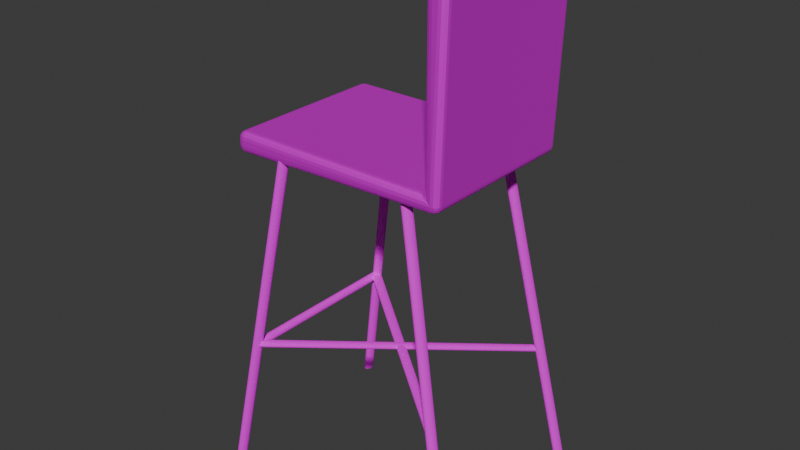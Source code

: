 # Source: Barstool.blend  (saved by Blender 4.0.36; exported with 4.5.12 LTS)
import bpy
from mathutils import Matrix  # noqa: F401  (used for matrix-valued properties, if any)

bpy.ops.wm.read_factory_settings(use_empty=True)
scene = bpy.context.scene
scene.name = 'Scene'

# ---- collections
col_collection = bpy.data.collections.new('Collection'); scene.collection.children.link(col_collection)

# ---- images (referenced by path relative to the original .blend; pixels are not part of the script)
import os
ASSET_DIR = os.environ.get("B2B_ASSET_DIR", "")  # directory of the original .blend (textures are referenced by path, not embedded)
HERE = os.path.dirname(os.path.abspath(__file__))  # packed textures are extracted next to this script under _unpacked/

def load_image(name, relpath, width, height, colorspace="sRGB"):
    """Load a texture the original file referenced (path relative to the .blend, or extracted next to this script)."""
    p = next((c for c in (os.path.join(HERE, relpath), os.path.join(ASSET_DIR, relpath)) if relpath and os.path.exists(c)), "")
    if p:
        img = bpy.data.images.load(p, check_existing=True)
        img.name = name
    else:  # same state as the original file: an image datablock whose file is absent (Cycles renders it pink)
        img = bpy.data.images.new(name, width, height)
        img.source = "FILE"
        img.filepath = "//" + (relpath or name)
    img.colorspace_settings.name = colorspace
    return img
img_fabric_leather_02_diff_1k_jpg = load_image('fabric_leather_02_diff_1k.jpg', 'fabric_leather_02_diff_1k.jpg', 1024, 1024, 'sRGB')

# ---- materials (node trees are filled in below, after node groups)
mat_material_063 = bpy.data.materials.new('Material.063')
mat_material_063.use_transparent_shadow = False
mat_material_001 = bpy.data.materials.new('Material.001')
mat_material_001.alpha_threshold = 0.0
mat_material_001.use_transparent_shadow = False
mat_material_001.diffuse_color = (0.04519, 0.04519, 0.04519, 1.0)
mat_material_001.roughness = 0.5
mat_material_001.line_color = (0.0, 0.0, 0.0, 1.0)

# ---- material node trees
mat_material_063.use_nodes = True; mat_material_063.node_tree.nodes.clear()
_N = mat_material_063.node_tree.nodes; _L = mat_material_063.node_tree.links
n0 = _N.new('ShaderNodeBsdfPrincipled'); n0.name = 'Principled BSDF'; n0.location = (10, 300)
n0.inputs[1].default_value = 1.0
n0.inputs[2].default_value = 0.7766
n0.inputs[3].default_value = 1.45
n1 = _N.new('ShaderNodeOutputMaterial'); n1.name = 'Material Output'; n1.location = (300, 300)
n2 = _N.new('ShaderNodeTexImage'); n2.name = 'Image Texture'; n2.location = (-280, 275)
n2.image = img_fabric_leather_02_diff_1k_jpg
_L.new(n0.outputs[0], n1.inputs[0])
_L.new(n2.outputs[0], n0.inputs[0])
n1.is_active_output = True
mat_material_001.use_nodes = True; mat_material_001.node_tree.nodes.clear()
_N = mat_material_001.node_tree.nodes; _L = mat_material_001.node_tree.links
n0 = _N.new('ShaderNodeOutputMaterial'); n0.name = 'Material Output'; n0.location = (300, 300)
n1 = _N.new('ShaderNodeBsdfPrincipled'); n1.name = 'Principled BSDF'; n1.location = (10, 300)
n1.inputs[1].default_value = 1.0
n1.inputs[2].default_value = 1.0
n1.inputs[3].default_value = 1.45
n2 = _N.new('ShaderNodeTexImage'); n2.name = 'Image Texture'; n2.location = (-280, 275)
_L.new(n1.outputs[0], n0.inputs[0])
_L.new(n2.outputs[0], n1.inputs[0])
n0.is_active_output = True

# ---- world
world_world = bpy.data.worlds.new('World'); scene.world = world_world
world_world.use_nodes = True; world_world.node_tree.nodes.clear()
_N = world_world.node_tree.nodes; _L = world_world.node_tree.links
n0 = _N.new('ShaderNodeOutputWorld'); n0.name = 'World Output'; n0.location = (300, 300)
n1 = _N.new('ShaderNodeBackground'); n1.name = 'Background'; n1.location = (10, 300)
n1.inputs[0].default_value = (0.05088, 0.05088, 0.05088, 1.0)
_L.new(n1.outputs[0], n0.inputs[0])
n0.is_active_output = True
world_world.color = (0.05088, 0.05088, 0.05088)
world_world.use_sun_shadow = False
world_world.sun_shadow_jitter_overblur = 0.0

# ---- meshes
me_plane_052 = bpy.data.meshes.new('Plane.052')
me_plane_052.from_pydata([(-0.3048, -0.02184, 0.2259), (-0.283, -0.02184, 0.2434), (-0.283, 9.876e-09, 0.2259), (-0.3031, -0.02184, 0.2326), (-0.2984, -0.02184, 0.2383), (-0.3031, -0.01348, 0.2259), (-0.3011, -0.01327, 0.2328), (-0.2973, -0.01371, 0.2374), (-0.2956, -0.00923, 0.236), (-0.283, -0.01348, 0.242), (-0.283, -0.006397, 0.2383), (-0.2913, -0.02184, 0.242), (-0.2915, -0.01327, 0.2404), (-0.2911, -0.007507, 0.2374), (-0.2913, -0.001662, 0.2259), (-0.2984, -0.006397, 0.2259), (-0.283, -0.001662, 0.2326), (-0.2915, -0.003669, 0.2328), (-0.2973, -0.007507, 0.2324), (0.3266, -0.02184, 0.2434), (0.3048, 0.02184, 0.2259), (0.283, 9.876e-09, 0.2259), (0.3183, -0.01182, 0.242), (0.3112, 7.742e-09, 0.2383), (0.3166, -0.01348, 0.242), (0.3115, -0.006682, 0.2401), (0.3077, 8.869e-09, 0.2375), (0.3048, 9.166e-09, 0.236), (0.3031, 0.01348, 0.2259), (0.2984, 0.006397, 0.2259), (0.3065, 0.01182, 0.2326), (0.3048, 0.006682, 0.2324), (0.3019, 0.002893, 0.2322), (0.293, -0.001662, 0.2326), (0.3048, -0.006397, 0.2383), (0.2913, 0.001662, 0.2259), (0.2981, 9.599e-09, 0.2324), (0.3048, -0.002893, 0.2375), (-0.3048, -0.02184, -0.2259), (-0.283, -9.876e-09, -0.2259), (-0.283, -0.02184, -0.2434), (-0.3031, -0.01348, -0.2259), (-0.2984, -0.006397, -0.2259), (-0.3031, -0.02184, -0.2326), (-0.3011, -0.01327, -0.2328), (-0.2973, -0.007507, -0.2324), (-0.2956, -0.00923, -0.236), (-0.283, -0.001662, -0.2326), (-0.283, -0.006397, -0.2383), (-0.2913, -0.001662, -0.2259), (-0.2915, -0.003669, -0.2328), (-0.2911, -0.007507, -0.2374), (-0.2913, -0.02184, -0.242), (-0.2984, -0.02184, -0.2383), (-0.283, -0.01348, -0.242), (-0.2915, -0.01327, -0.2404), (-0.2973, -0.01371, -0.2374), (0.3048, 0.02184, -0.2259), (0.3266, -0.02184, -0.2434), (0.283, -9.876e-09, -0.2259), (0.3065, 0.01182, -0.2326), (0.3112, -3.649e-08, -0.2383), (0.3031, 0.01348, -0.2259), (0.3048, 0.006682, -0.2324), (0.3077, -2.354e-08, -0.2375), (0.3048, -1.617e-08, -0.236), (0.3166, -0.01348, -0.242), (0.3048, -0.006397, -0.2383), (0.3183, -0.01182, -0.242), (0.3115, -0.006682, -0.2401), (0.3048, -0.002893, -0.2375), (0.2913, 0.001662, -0.2259), (0.2984, 0.006397, -0.2259), (0.293, -0.001662, -0.2326), (0.2981, -1.072e-08, -0.2324), (0.3019, 0.002893, -0.2322), (0.3266, 0.5021, 0.2259), (0.3048, 0.4803, 0.2259), (0.3266, 0.4803, 0.2434), (0.3183, 0.5005, 0.2259), (0.3112, 0.4957, 0.2259), (0.3266, 0.5005, 0.2326), (0.3181, 0.4984, 0.2328), (0.3123, 0.4946, 0.2324), (0.314, 0.4929, 0.236), (0.3065, 0.4803, 0.2326), (0.3112, 0.4803, 0.2383), (0.3065, 0.4886, 0.2259), (0.3085, 0.4888, 0.2328), (0.3123, 0.4884, 0.2374), (0.3266, 0.4886, 0.242), (0.3266, 0.4957, 0.2383), (0.3183, 0.4803, 0.242), (0.3181, 0.4888, 0.2404), (0.3185, 0.4946, 0.2374), (0.3266, 0.5021, -0.2259), (0.3266, 0.4803, -0.2434), (0.3048, 0.4803, -0.2259), (0.3266, 0.5005, -0.2326), (0.3266, 0.4957, -0.2383), (0.3183, 0.5005, -0.2259), (0.3181, 0.4984, -0.2328), (0.3185, 0.4946, -0.2374), (0.314, 0.4929, -0.236), (0.3183, 0.4803, -0.242), (0.3112, 0.4803, -0.2383), (0.3266, 0.4886, -0.242), (0.3181, 0.4888, -0.2404), (0.3123, 0.4884, -0.2374), (0.3065, 0.4886, -0.2259), (0.3112, 0.4957, -0.2259), (0.3065, 0.4803, -0.2326), (0.3085, 0.4888, -0.2328), (0.3123, 0.4946, -0.2324), (-0.3048, -0.03912, 0.2259), (-0.283, -0.06036, 0.2259), (-0.283, -0.03857, 0.2434), (-0.3031, -0.04743, 0.2259), (-0.2984, -0.05438, 0.2259), (-0.3031, -0.03909, 0.2326), (-0.3011, -0.04759, 0.2328), (-0.2973, -0.05325, 0.2324), (-0.2956, -0.05149, 0.236), (-0.283, -0.05871, 0.2326), (-0.283, -0.05399, 0.2383), (-0.2913, -0.05892, 0.2259), (-0.2915, -0.05693, 0.2328), (-0.2911, -0.05309, 0.2374), (-0.2913, -0.03879, 0.242), (-0.2984, -0.03897, 0.2383), (-0.283, -0.04692, 0.242), (-0.2915, -0.04735, 0.2404), (-0.2973, -0.04706, 0.2374), (0.3261, -0.0437, 0.2259), (0.3486, -0.02128, 0.2259), (0.3267, -0.02189, 0.2434), (0.3345, -0.04181, 0.2259), (0.3417, -0.03689, 0.2259), (0.3263, -0.04204, 0.2326), (0.3343, -0.0394, 0.2324), (0.3408, -0.03601, 0.2322), (0.339, -0.03414, 0.236), (0.3469, -0.02153, 0.2326), (0.3422, -0.02173, 0.2383), (0.3467, -0.02968, 0.2259), (0.3443, -0.02954, 0.2324), (0.341, -0.02947, 0.2375), (0.3266, -0.03023, 0.242), (0.3265, -0.03731, 0.2383), (0.3351, -0.02186, 0.242), (0.3346, -0.02981, 0.2401), (0.3343, -0.03619, 0.2375), (-0.3048, -0.03912, -0.2259), (-0.283, -0.03857, -0.2434), (-0.283, -0.06036, -0.2259), (-0.3031, -0.03899, -0.2326), (-0.2984, -0.03884, -0.2383), (-0.3031, -0.04743, -0.2259), (-0.3007, -0.04704, -0.2324), (-0.2975, -0.04673, -0.2375), (-0.2955, -0.05141, -0.236), (-0.2829, -0.04691, -0.242), (-0.2828, -0.05398, -0.2383), (-0.2913, -0.0387, -0.242), (-0.291, -0.04679, -0.2401), (-0.2908, -0.05326, -0.2375), (-0.2913, -0.05893, -0.2259), (-0.2984, -0.05439, -0.2259), (-0.2829, -0.0587, -0.2326), (-0.291, -0.05651, -0.2324), (-0.2975, -0.05343, -0.2322), (0.3486, -0.02128, -0.2259), (0.3261, -0.0437, -0.2259), (0.3267, -0.02189, -0.2434), (0.3467, -0.02968, -0.2259), (0.3417, -0.03689, -0.2259), (0.3469, -0.02153, -0.2326), (0.3443, -0.02954, -0.2324), (0.3408, -0.03601, -0.2322), (0.339, -0.03414, -0.236), (0.3263, -0.04204, -0.2326), (0.3265, -0.03731, -0.2383), (0.3345, -0.04181, -0.2259), (0.3343, -0.0394, -0.2324), (0.3343, -0.03619, -0.2375), (0.3351, -0.02186, -0.242), (0.3422, -0.02173, -0.2383), (0.3266, -0.03023, -0.242), (0.3346, -0.02981, -0.2401), (0.341, -0.02947, -0.2375), (0.3439, 0.5021, 0.2259), (0.3431, 0.4803, 0.2434), (0.365, 0.4803, 0.2259), (0.3437, 0.5005, 0.2326), (0.3435, 0.4957, 0.2383), (0.3522, 0.5005, 0.2259), (0.3518, 0.498, 0.2324), (0.3514, 0.4948, 0.2375), (0.3561, 0.4928, 0.236), (0.3515, 0.4802, 0.242), (0.3586, 0.4801, 0.2383), (0.3433, 0.4886, 0.242), (0.3515, 0.4883, 0.2401), (0.358, 0.4881, 0.2375), (0.3637, 0.4886, 0.2259), (0.3592, 0.4957, 0.2259), (0.3634, 0.4802, 0.2326), (0.3612, 0.4883, 0.2324), (0.3582, 0.4948, 0.2322), (0.3439, 0.5021, -0.2259), (0.365, 0.4803, -0.2259), (0.3431, 0.4803, -0.2434), (0.3522, 0.5005, -0.2259), (0.3592, 0.4957, -0.2259), (0.3439, 0.5005, -0.2326), (0.3524, 0.4984, -0.2328), (0.358, 0.4946, -0.2324), (0.3562, 0.4929, -0.236), (0.3634, 0.4803, -0.2326), (0.3586, 0.4803, -0.2383), (0.3637, 0.4886, -0.2259), (0.3617, 0.4888, -0.2328), (0.3578, 0.4884, -0.2374), (0.3434, 0.4886, -0.242), (0.3437, 0.4957, -0.2383), (0.3515, 0.4803, -0.242), (0.352, 0.4888, -0.2404), (0.3518, 0.4946, -0.2374)], [], [(19, 1, 116, 135), (78, 19, 135, 191), (171, 210, 192, 134), (2, 21, 59, 39), (57, 20, 77, 97), (58, 96, 211, 173), (115, 154, 172, 133), (95, 76, 190, 209), (40, 58, 173, 153), (0, 3, 6, 5), (3, 4, 7, 6), (5, 6, 18, 15), (6, 7, 8, 18), (1, 9, 12, 11), (9, 10, 13, 12), (11, 12, 7, 4), (12, 13, 8, 7), (2, 14, 17, 16), (14, 15, 18, 17), (16, 17, 13, 10), (17, 18, 8, 13), (19, 22, 25, 24), (22, 23, 26, 25), (24, 25, 37, 34), (25, 26, 27, 37), (20, 28, 31, 30), (28, 29, 32, 31), (30, 31, 26, 23), (31, 32, 27, 26), (21, 33, 36, 35), (33, 34, 37, 36), (35, 36, 32, 29), (36, 37, 27, 32), (38, 41, 44, 43), (41, 42, 45, 44), (43, 44, 56, 53), (44, 45, 46, 56), (39, 47, 50, 49), (47, 48, 51, 50), (49, 50, 45, 42), (50, 51, 46, 45), (40, 52, 55, 54), (52, 53, 56, 55), (54, 55, 51, 48), (55, 56, 46, 51), (57, 60, 63, 62), (60, 61, 64, 63), (62, 63, 75, 72), (63, 64, 65, 75), (58, 66, 69, 68), (66, 67, 70, 69), (68, 69, 64, 61), (69, 70, 65, 64), (59, 71, 74, 73), (71, 72, 75, 74), (73, 74, 70, 67), (74, 75, 65, 70), (76, 79, 82, 81), (79, 80, 83, 82), (81, 82, 94, 91), (82, 83, 84, 94), (77, 85, 88, 87), (85, 86, 89, 88), (87, 88, 83, 80), (88, 89, 84, 83), (78, 90, 93, 92), (90, 91, 94, 93), (92, 93, 89, 86), (93, 94, 84, 89), (95, 98, 101, 100), (98, 99, 102, 101), (100, 101, 113, 110), (101, 102, 103, 113), (96, 104, 107, 106), (104, 105, 108, 107), (106, 107, 102, 99), (107, 108, 103, 102), (97, 109, 112, 111), (109, 110, 113, 112), (111, 112, 108, 105), (112, 113, 103, 108), (114, 117, 120, 119), (117, 118, 121, 120), (119, 120, 132, 129), (120, 121, 122, 132), (115, 123, 126, 125), (123, 124, 127, 126), (125, 126, 121, 118), (126, 127, 122, 121), (116, 128, 131, 130), (128, 129, 132, 131), (130, 131, 127, 124), (131, 132, 122, 127), (133, 136, 139, 138), (136, 137, 140, 139), (138, 139, 151, 148), (139, 140, 141, 151), (134, 142, 145, 144), (142, 143, 146, 145), (144, 145, 140, 137), (145, 146, 141, 140), (135, 147, 150, 149), (147, 148, 151, 150), (149, 150, 146, 143), (150, 151, 141, 146), (152, 155, 158, 157), (155, 156, 159, 158), (157, 158, 170, 167), (158, 159, 160, 170), (153, 161, 164, 163), (161, 162, 165, 164), (163, 164, 159, 156), (164, 165, 160, 159), (154, 166, 169, 168), (166, 167, 170, 169), (168, 169, 165, 162), (169, 170, 160, 165), (171, 174, 177, 176), (174, 175, 178, 177), (176, 177, 189, 186), (177, 178, 179, 189), (172, 180, 183, 182), (180, 181, 184, 183), (182, 183, 178, 175), (183, 184, 179, 178), (173, 185, 188, 187), (185, 186, 189, 188), (187, 188, 184, 181), (188, 189, 179, 184), (190, 193, 196, 195), (193, 194, 197, 196), (195, 196, 208, 205), (196, 197, 198, 208), (191, 199, 202, 201), (199, 200, 203, 202), (201, 202, 197, 194), (202, 203, 198, 197), (192, 204, 207, 206), (204, 205, 208, 207), (206, 207, 203, 200), (207, 208, 198, 203), (209, 212, 215, 214), (212, 213, 216, 215), (214, 215, 227, 224), (215, 216, 217, 227), (210, 218, 221, 220), (218, 219, 222, 221), (220, 221, 216, 213), (221, 222, 217, 216), (211, 223, 226, 225), (223, 224, 227, 226), (225, 226, 222, 219), (226, 227, 217, 222), (38, 0, 5, 41), (41, 5, 15, 42), (42, 15, 14, 49), (49, 14, 2, 39), (1, 19, 24, 9), (9, 24, 34, 10), (10, 34, 33, 16), (16, 33, 21, 2), (20, 57, 62, 28), (28, 62, 72, 29), (29, 72, 71, 35), (35, 71, 59, 21), (58, 40, 54, 66), (66, 54, 48, 67), (67, 48, 47, 73), (73, 47, 39, 59), (76, 95, 100, 79), (79, 100, 110, 80), (80, 110, 109, 87), (87, 109, 97, 77), (96, 58, 68, 104), (104, 68, 61, 105), (105, 61, 60, 111), (111, 60, 57, 97), (19, 78, 92, 22), (22, 92, 86, 23), (23, 86, 85, 30), (30, 85, 77, 20), (154, 115, 125, 166), (166, 125, 118, 167), (167, 118, 117, 157), (157, 117, 114, 152), (115, 133, 138, 123), (123, 138, 148, 124), (124, 148, 147, 130), (130, 147, 135, 116), (133, 172, 182, 136), (136, 182, 175, 137), (137, 175, 174, 144), (144, 174, 171, 134), (172, 154, 168, 180), (180, 168, 162, 181), (181, 162, 161, 187), (187, 161, 153, 173), (192, 210, 220, 204), (204, 220, 213, 205), (205, 213, 212, 195), (195, 212, 209, 190), (210, 171, 176, 218), (218, 176, 186, 219), (219, 186, 185, 225), (225, 185, 173, 211), (134, 192, 206, 142), (142, 206, 200, 143), (143, 200, 199, 149), (149, 199, 191, 135), (0, 114, 119, 3), (3, 119, 129, 4), (4, 129, 128, 11), (11, 128, 116, 1), (40, 153, 163, 52), (52, 163, 156, 53), (53, 156, 155, 43), (43, 155, 152, 38), (78, 191, 201, 90), (90, 201, 194, 91), (91, 194, 193, 81), (81, 193, 190, 76), (95, 209, 214, 98), (98, 214, 224, 99), (99, 224, 223, 106), (106, 223, 211, 96), (0, 38, 152, 114)])
_uv = me_plane_052.uv_layers.new(name='UVMap')
_uv.uv.foreach_set('vector', [0.1657, 0.1929, 0.3774, 0.452, 0.3703, 0.4578, 0.1657, 0.1928, 0.3774, 0.0188, 0.1657, 0.1929, 0.1657, 0.1928, 0.3716, 0.01178, 0.7287, 0.9919, 0.7287, 0.7201, 0.9921, 0.6929, 0.9921, 0.9647, 0.9944, 0.3192, 0.6908, 0.3193, 0.6908, 0.008575, 0.9944, 0.008475, 0.9745, 0.3655, 0.9745, 0.6759, 0.7235, 0.6749, 0.7235, 0.3645, 0.6712, 0.01827, 0.3959, 0.01337, 0.3962, 0.004479, 0.6713, 0.01825, 0.7069, 0.6991, 0.3961, 0.6993, 0.3961, 0.3685, 0.7069, 0.3684, 0.1735, 0.4759, 0.1735, 0.7866, 0.1642, 0.7866, 0.1642, 0.4759, 0.6621, 0.3467, 0.6712, 0.01827, 0.6713, 0.01825, 0.6713, 0.3469, 0.1907, 0.7864, 0.1908, 0.7909, 0.1862, 0.791, 0.1862, 0.7863, 0.1908, 0.7909, 0.191, 0.7947, 0.1866, 0.794, 0.1862, 0.791, 0.1862, 0.7863, 0.1862, 0.791, 0.1832, 0.7906, 0.1825, 0.7862, 0.1862, 0.791, 0.1866, 0.794, 0.1842, 0.793, 0.1832, 0.7906, 0.3774, 0.452, 0.381, 0.4491, 0.3842, 0.4526, 0.3804, 0.4555, 0.381, 0.4491, 0.3843, 0.4465, 0.3867, 0.4503, 0.3842, 0.4526, 0.3804, 0.4555, 0.3842, 0.4526, 0.3862, 0.4551, 0.3831, 0.4584, 0.3842, 0.4526, 0.3867, 0.4503, 0.3876, 0.4527, 0.3862, 0.4551, 0.9944, 0.3192, 0.9991, 0.3192, 0.9994, 0.3239, 0.9946, 0.3238, 0.9991, 0.3192, 1.003, 0.3192, 1.003, 0.3237, 0.9994, 0.3239, 0.9946, 0.3238, 0.9994, 0.3239, 0.9997, 0.3271, 0.9952, 0.3277, 0.9994, 0.3239, 1.003, 0.3237, 1.002, 0.3262, 0.9997, 0.3271, 0.1657, 0.1929, 0.1729, 0.1929, 0.1776, 0.1939, 0.1728, 0.1942, 0.1729, 0.1929, 0.1807, 0.1917, 0.1819, 0.1931, 0.1776, 0.1939, 0.1728, 0.1942, 0.1776, 0.1939, 0.1817, 0.1954, 0.1802, 0.1966, 0.1776, 0.1939, 0.1819, 0.1931, 0.183, 0.1943, 0.1817, 0.1954, 0.9745, 0.6759, 0.979, 0.6759, 0.9828, 0.6803, 0.98, 0.6804, 0.979, 0.6759, 0.9827, 0.6761, 0.9847, 0.6803, 0.9828, 0.6803, 0.1877, 0.1894, 0.1861, 0.1919, 0.1819, 0.1931, 0.1807, 0.1917, 0.1861, 0.1919, 0.1855, 0.1944, 0.183, 0.1943, 0.1819, 0.1931, 0.6908, 0.3193, 0.6857, 0.3239, 0.6827, 0.3238, 0.6862, 0.3193, 0.1867, 0.1998, 0.1802, 0.1966, 0.1817, 0.1954, 0.1856, 0.1971, 0.6862, 0.3193, 0.6827, 0.3238, 0.6803, 0.3237, 0.6818, 0.3193, 0.1856, 0.1971, 0.1817, 0.1954, 0.183, 0.1943, 0.1855, 0.1944, 0.1907, 0.476, 0.1862, 0.476, 0.1862, 0.4712, 0.1908, 0.4714, 0.1862, 0.476, 0.1825, 0.4758, 0.1832, 0.4713, 0.1862, 0.4712, 0.1908, 0.4714, 0.1862, 0.4712, 0.1866, 0.468, 0.191, 0.4674, 0.1862, 0.4712, 0.1832, 0.4713, 0.1842, 0.4688, 0.1866, 0.468, 0.9944, 0.008475, 0.9946, 0.003887, 0.9994, 0.003772, 0.9991, 0.008475, 0.9946, 0.003887, 0.9952, 7.381e-10, 0.9997, 0.0006093, 0.9994, 0.003772, 0.9991, 0.008475, 0.9994, 0.003772, 1.003, 0.004013, 1.003, 0.008477, 0.9994, 0.003772, 0.9997, 0.0006093, 1.002, 0.001556, 1.003, 0.004013, 0.6621, 0.3467, 0.662, 0.3514, 0.6573, 0.3516, 0.6575, 0.3468, 0.662, 0.3514, 0.662, 0.3557, 0.6576, 0.3551, 0.6573, 0.3516, 0.6575, 0.3468, 0.6573, 0.3516, 0.6543, 0.3517, 0.6538, 0.3472, 0.6573, 0.3516, 0.6576, 0.3551, 0.6552, 0.3543, 0.6543, 0.3517, 0.9745, 0.3655, 0.98, 0.3609, 0.9828, 0.3611, 0.979, 0.3656, 0.6528, 0.03024, 0.6592, 0.02706, 0.6592, 0.02904, 0.6556, 0.03122, 0.979, 0.3656, 0.9828, 0.3611, 0.9847, 0.3613, 0.9827, 0.3657, 0.6556, 0.03122, 0.6592, 0.02904, 0.6592, 0.03081, 0.6576, 0.03284, 0.6712, 0.01827, 0.6665, 0.02377, 0.6628, 0.02672, 0.6656, 0.02285, 0.6665, 0.02377, 0.6626, 0.03057, 0.6607, 0.03063, 0.6628, 0.02672, 0.6656, 0.02285, 0.6628, 0.02672, 0.6592, 0.02904, 0.6592, 0.02706, 0.6628, 0.02672, 0.6607, 0.03063, 0.6592, 0.03081, 0.6592, 0.02904, 0.6908, 0.008575, 0.6862, 0.008575, 0.6827, 0.00415, 0.6857, 0.003988, 0.6862, 0.008575, 0.6818, 0.008572, 0.6803, 0.004261, 0.6827, 0.00415, 0.66, 0.03764, 0.6592, 0.03488, 0.6607, 0.03063, 0.6626, 0.03057, 0.6592, 0.03488, 0.6576, 0.03284, 0.6592, 0.03081, 0.6607, 0.03063, 0.1735, 0.7866, 0.1782, 0.7866, 0.1785, 0.7913, 0.1737, 0.7912, 0.1782, 0.7866, 0.1825, 0.7866, 0.182, 0.7911, 0.1785, 0.7913, 0.1737, 0.7912, 0.1785, 0.7913, 0.1787, 0.7945, 0.1742, 0.7951, 0.1785, 0.7913, 0.182, 0.7911, 0.1813, 0.7936, 0.1787, 0.7945, 0.7235, 0.6749, 0.7236, 0.6794, 0.719, 0.6794, 0.719, 0.6748, 0.7236, 0.6794, 0.7238, 0.6831, 0.7194, 0.6825, 0.719, 0.6794, 0.719, 0.6748, 0.719, 0.6794, 0.716, 0.6791, 0.7153, 0.6746, 0.719, 0.6794, 0.7194, 0.6825, 0.717, 0.6815, 0.716, 0.6791, 0.3774, 0.0188, 0.381, 0.01586, 0.3842, 0.01938, 0.3804, 0.02231, 0.381, 0.01586, 0.3843, 0.01328, 0.3867, 0.01709, 0.3842, 0.01938, 0.3804, 0.02231, 0.3842, 0.01938, 0.3862, 0.02188, 0.3831, 0.0252, 0.3842, 0.01938, 0.3867, 0.01709, 0.3876, 0.01955, 0.3862, 0.02188, 0.1735, 0.4759, 0.1737, 0.4713, 0.1785, 0.4712, 0.1782, 0.4759, 0.1737, 0.4713, 0.1742, 0.4674, 0.1787, 0.468, 0.1785, 0.4712, 0.1782, 0.4759, 0.1785, 0.4712, 0.1821, 0.4714, 0.1825, 0.4759, 0.1785, 0.4712, 0.1787, 0.468, 0.1813, 0.469, 0.1821, 0.4714, 0.3959, 0.01337, 0.3958, 0.01805, 0.3912, 0.01829, 0.3914, 0.01346, 0.3958, 0.01805, 0.3958, 0.02237, 0.3914, 0.02181, 0.3912, 0.01829, 0.3914, 0.01346, 0.3912, 0.01829, 0.3881, 0.0184, 0.3876, 0.01389, 0.3912, 0.01829, 0.3914, 0.02181, 0.389, 0.02102, 0.3881, 0.0184, 0.7235, 0.3645, 0.719, 0.3644, 0.719, 0.3597, 0.7236, 0.3599, 0.719, 0.3644, 0.7153, 0.3643, 0.716, 0.3598, 0.719, 0.3597, 0.7236, 0.3599, 0.719, 0.3597, 0.7194, 0.3564, 0.7238, 0.3559, 0.719, 0.3597, 0.716, 0.3598, 0.717, 0.3573, 0.7194, 0.3564, 0.2002, 0.7864, 0.2048, 0.7864, 0.205, 0.791, 0.2002, 0.791, 0.2048, 0.7864, 0.2088, 0.7863, 0.2082, 0.7907, 0.205, 0.791, 0.2002, 0.791, 0.205, 0.791, 0.2048, 0.7941, 0.2004, 0.7947, 0.205, 0.791, 0.2082, 0.7907, 0.2073, 0.7931, 0.2048, 0.7941, 0.7069, 0.6991, 0.7114, 0.699, 0.7115, 0.7034, 0.7068, 0.7035, 0.7114, 0.699, 0.7153, 0.6985, 0.7147, 0.7028, 0.7115, 0.7034, 0.7068, 0.7035, 0.7115, 0.7034, 0.7113, 0.7062, 0.7068, 0.7069, 0.7115, 0.7034, 0.7147, 0.7028, 0.7138, 0.7051, 0.7113, 0.7062, 0.3703, 0.4578, 0.3732, 0.4614, 0.3698, 0.4644, 0.3669, 0.4606, 0.3732, 0.4614, 0.3759, 0.4643, 0.3722, 0.4666, 0.3698, 0.4644, 0.3669, 0.4606, 0.3698, 0.4644, 0.3675, 0.4661, 0.3642, 0.463, 0.3698, 0.4644, 0.3722, 0.4666, 0.3698, 0.4674, 0.3675, 0.4661, 0.7069, 0.3684, 0.7068, 0.3636, 0.7113, 0.3635, 0.7114, 0.3681, 0.7068, 0.3636, 0.7068, 0.3592, 0.7112, 0.3596, 0.7113, 0.3635, 0.7114, 0.3681, 0.7113, 0.3635, 0.7148, 0.3632, 0.7153, 0.3675, 0.7113, 0.3635, 0.7112, 0.3596, 0.7137, 0.3605, 0.7148, 0.3632, 0.9921, 0.9647, 0.9955, 0.9644, 0.9947, 0.9686, 0.9916, 0.9692, 0.1596, 0.1838, 0.1607, 0.186, 0.1579, 0.1892, 0.1571, 0.1877, 0.7068, 0.3559, 0.7113, 0.3572, 0.7112, 0.3596, 0.7068, 0.3592, 0.7113, 0.3572, 0.7148, 0.3589, 0.7137, 0.3605, 0.7112, 0.3596, 0.1657, 0.1928, 0.1623, 0.1957, 0.1598, 0.1921, 0.1629, 0.1892, 0.1623, 0.1957, 0.1596, 0.1981, 0.1574, 0.1944, 0.1598, 0.1921, 0.1629, 0.1892, 0.1598, 0.1921, 0.1579, 0.1892, 0.1607, 0.186, 0.1598, 0.1921, 0.1574, 0.1944, 0.1568, 0.1916, 0.1579, 0.1892, 0.2002, 0.4761, 0.2002, 0.4715, 0.2047, 0.4716, 0.2048, 0.4761, 0.2002, 0.4715, 0.2003, 0.4674, 0.2046, 0.4679, 0.2047, 0.4716, 0.2048, 0.4761, 0.2047, 0.4716, 0.2083, 0.4716, 0.2088, 0.4759, 0.2047, 0.4716, 0.2046, 0.4679, 0.2073, 0.469, 0.2083, 0.4716, 0.6713, 0.3469, 0.6759, 0.3471, 0.6757, 0.3517, 0.6712, 0.3515, 0.6759, 0.3471, 0.6799, 0.3476, 0.6794, 0.352, 0.6757, 0.3517, 0.6712, 0.3515, 0.6757, 0.3517, 0.6757, 0.3555, 0.6713, 0.3559, 0.6757, 0.3517, 0.6794, 0.352, 0.6783, 0.3547, 0.6757, 0.3555, 0.3961, 0.6993, 0.3961, 0.7037, 0.3917, 0.7032, 0.3915, 0.6991, 0.3961, 0.7037, 0.3961, 0.707, 0.3918, 0.7064, 0.3917, 0.7032, 0.3915, 0.6991, 0.3917, 0.7032, 0.3881, 0.7028, 0.3876, 0.6986, 0.3917, 0.7032, 0.3918, 0.7064, 0.3892, 0.7052, 0.3881, 0.7028, 0.7287, 0.9919, 0.7282, 0.9964, 0.7237, 0.9965, 0.7243, 0.9924, 0.7282, 0.9964, 0.7268, 1.0, 0.7229, 0.9999, 0.7237, 0.9965, 0.7243, 0.9924, 0.7237, 0.9965, 0.7198, 0.9966, 0.7196, 0.9925, 0.7237, 0.9965, 0.7229, 0.9999, 0.7201, 0.9989, 0.7198, 0.9966, 0.3961, 0.3685, 0.3915, 0.3682, 0.3917, 0.3636, 0.3961, 0.3638, 0.3915, 0.3682, 0.3876, 0.3676, 0.3881, 0.3633, 0.3917, 0.3636, 0.3961, 0.3638, 0.3917, 0.3636, 0.3918, 0.3598, 0.3961, 0.3594, 0.3917, 0.3636, 0.3881, 0.3633, 0.3892, 0.3606, 0.3918, 0.3598, 0.6713, 0.01825, 0.6714, 0.0139, 0.6758, 0.01448, 0.6759, 0.01853, 0.7153, 0.9924, 0.7196, 0.9925, 0.7198, 0.9966, 0.7164, 0.9966, 0.6759, 0.01853, 0.6758, 0.01448, 0.6794, 0.01508, 0.6799, 0.01917, 0.7164, 0.9966, 0.7198, 0.9966, 0.7201, 0.9989, 0.7179, 0.9999, 0.1642, 0.7866, 0.1645, 0.7912, 0.1605, 0.7911, 0.1599, 0.7866, 0.1645, 0.7912, 0.1652, 0.7951, 0.161, 0.7946, 0.1605, 0.7911, 0.1599, 0.7866, 0.1605, 0.7911, 0.1574, 0.791, 0.1568, 0.7866, 0.1605, 0.7911, 0.161, 0.7946, 0.1587, 0.7935, 0.1574, 0.791, 0.3716, 0.01178, 0.3688, 0.008216, 0.3724, 0.005367, 0.3752, 0.008768, 0.3688, 0.008216, 0.3666, 0.005086, 0.3702, 0.002599, 0.3724, 0.005367, 0.3752, 0.008768, 0.3724, 0.005367, 0.3753, 0.003037, 0.3784, 0.0061, 0.3724, 0.005367, 0.3702, 0.002599, 0.373, 0.001678, 0.3753, 0.003037, 0.9921, 0.6929, 0.9916, 0.6883, 0.9947, 0.688, 0.9955, 0.6925, 0.9916, 0.6883, 0.9902, 0.6842, 0.9936, 0.6843, 0.9947, 0.688, 0.3654, 0.00287, 0.3695, 0.000962, 0.3702, 0.002599, 0.3666, 0.005086, 0.3695, 0.000962, 0.3733, 1.833e-08, 0.373, 0.001678, 0.3702, 0.002599, 0.1642, 0.4759, 0.1599, 0.4759, 0.1601, 0.4712, 0.1644, 0.4713, 0.7247, 0.7084, 0.7268, 0.7114, 0.7227, 0.7123, 0.7208, 0.7099, 0.1644, 0.4713, 0.1601, 0.4712, 0.1609, 0.468, 0.1651, 0.4674, 0.7208, 0.7099, 0.7227, 0.7123, 0.7201, 0.7134, 0.718, 0.7122, 0.7287, 0.7201, 0.7243, 0.7204, 0.7236, 0.7157, 0.7282, 0.7155, 0.7243, 0.7204, 0.7196, 0.7205, 0.7198, 0.716, 0.7236, 0.7157, 0.7282, 0.7155, 0.7236, 0.7157, 0.7227, 0.7123, 0.7268, 0.7114, 0.7236, 0.7157, 0.7198, 0.716, 0.7201, 0.7134, 0.7227, 0.7123, 0.3962, 0.004479, 0.3916, 0.004418, 0.3917, 4.61e-09, 0.3963, 0.000144, 0.3916, 0.004418, 0.3879, 0.004715, 0.3886, 0.0004748, 0.3917, 4.61e-09, 0.7153, 0.7203, 0.7163, 0.7156, 0.7198, 0.716, 0.7196, 0.7205, 0.7163, 0.7156, 0.718, 0.7122, 0.7201, 0.7134, 0.7198, 0.716, 0.1907, 0.476, 0.1907, 0.7864, 0.1862, 0.7863, 0.1862, 0.476, 0.1862, 0.476, 0.1862, 0.7863, 0.1825, 0.7862, 0.1825, 0.4758, 1.003, 0.008477, 1.003, 0.3192, 0.9991, 0.3192, 0.9991, 0.008475, 0.9991, 0.008475, 0.9991, 0.3192, 0.9944, 0.3192, 0.9944, 0.008475, 0.3774, 0.452, 0.1657, 0.1929, 0.1728, 0.1942, 0.381, 0.4491, 0.381, 0.4491, 0.1728, 0.1942, 0.1802, 0.1966, 0.3843, 0.4465, 0.9952, 0.3277, 0.6799, 0.3278, 0.6857, 0.3239, 0.9946, 0.3238, 0.9946, 0.3238, 0.6857, 0.3239, 0.6908, 0.3193, 0.9944, 0.3192, 0.9745, 0.6759, 0.9745, 0.3655, 0.979, 0.3656, 0.979, 0.6759, 0.979, 0.6759, 0.979, 0.3656, 0.9827, 0.3657, 0.9827, 0.6761, 0.6818, 0.3193, 0.6818, 0.008572, 0.6862, 0.008575, 0.6862, 0.3193, 0.6862, 0.3193, 0.6862, 0.008575, 0.6908, 0.008575, 0.6908, 0.3193, 0.6712, 0.01827, 0.6621, 0.3467, 0.6575, 0.3468, 0.6665, 0.02377, 0.6665, 0.02377, 0.6575, 0.3468, 0.6538, 0.3472, 0.6626, 0.03057, 0.6799, 0.0001036, 0.9952, 7.381e-10, 0.9946, 0.003887, 0.6857, 0.003988, 0.6857, 0.003988, 0.9946, 0.003887, 0.9944, 0.008475, 0.6908, 0.008575, 0.1735, 0.7866, 0.1735, 0.4759, 0.1782, 0.4759, 0.1782, 0.7866, 0.1782, 0.7866, 0.1782, 0.4759, 0.1825, 0.4759, 0.1825, 0.7866, 0.7153, 0.6746, 0.7153, 0.3643, 0.719, 0.3644, 0.719, 0.6748, 0.719, 0.6748, 0.719, 0.3644, 0.7235, 0.3645, 0.7235, 0.6749, 0.3959, 0.01337, 0.6712, 0.01827, 0.6656, 0.02285, 0.3958, 0.01805, 0.3958, 0.01805, 0.6656, 0.02285, 0.6592, 0.02706, 0.3958, 0.02237, 0.7238, 0.3559, 0.9867, 0.3569, 0.98, 0.3609, 0.7236, 0.3599, 0.7236, 0.3599, 0.98, 0.3609, 0.9745, 0.3655, 0.7235, 0.3645, 0.1657, 0.1929, 0.3774, 0.0188, 0.3804, 0.02231, 0.1729, 0.1929, 0.1729, 0.1929, 0.3804, 0.02231, 0.3831, 0.0252, 0.1807, 0.1917, 0.9867, 0.6842, 0.7238, 0.6831, 0.7236, 0.6794, 0.98, 0.6804, 0.98, 0.6804, 0.7236, 0.6794, 0.7235, 0.6749, 0.9745, 0.6759, 0.3961, 0.6993, 0.7069, 0.6991, 0.7068, 0.7035, 0.3961, 0.7037, 0.3961, 0.7037, 0.7068, 0.7035, 0.7068, 0.7069, 0.3961, 0.707, 0.2088, 0.4759, 0.2088, 0.7863, 0.2048, 0.7864, 0.2048, 0.4761, 0.2048, 0.4761, 0.2048, 0.7864, 0.2002, 0.7864, 0.2002, 0.4761, 0.7069, 0.6991, 0.7069, 0.3684, 0.7114, 0.3681, 0.7114, 0.699, 0.7114, 0.699, 0.7114, 0.3681, 0.7153, 0.3675, 0.7153, 0.6985, 0.3642, 0.463, 0.1596, 0.1981, 0.1623, 0.1957, 0.3669, 0.4606, 0.3669, 0.4606, 0.1623, 0.1957, 0.1657, 0.1928, 0.3703, 0.4578, 0.7069, 0.3684, 0.3961, 0.3685, 0.3961, 0.3638, 0.7068, 0.3636, 0.7068, 0.3636, 0.3961, 0.3638, 0.3961, 0.3594, 0.7068, 0.3592, 0.7068, 0.3592, 0.3961, 0.3594, 0.3961, 0.356, 0.7068, 0.3559, 0.9916, 0.9692, 0.7282, 0.9964, 0.7287, 0.9919, 0.9921, 0.9647, 0.3961, 0.3685, 0.3961, 0.6993, 0.3915, 0.6991, 0.3915, 0.3682, 0.3915, 0.3682, 0.3915, 0.6991, 0.3876, 0.6986, 0.3876, 0.3676, 0.6799, 0.01917, 0.6799, 0.3476, 0.6759, 0.3471, 0.6759, 0.01853, 0.6759, 0.01853, 0.6759, 0.3471, 0.6713, 0.3469, 0.6713, 0.01825, 0.9921, 0.6929, 0.7287, 0.7201, 0.7282, 0.7155, 0.9916, 0.6883, 0.9916, 0.6883, 0.7282, 0.7155, 0.7268, 0.7114, 0.9902, 0.6842, 0.1568, 0.7866, 0.1568, 0.4759, 0.1599, 0.4759, 0.1599, 0.7866, 0.1599, 0.7866, 0.1599, 0.4759, 0.1642, 0.4759, 0.1642, 0.7866, 0.7287, 0.7201, 0.7287, 0.9919, 0.7243, 0.9924, 0.7243, 0.7204, 0.7243, 0.7204, 0.7243, 0.9924, 0.7196, 0.9925, 0.7196, 0.7205, 0.7196, 0.7205, 0.7196, 0.9925, 0.7153, 0.9924, 0.7153, 0.7203, 0.3963, 0.000144, 0.6714, 0.0139, 0.6713, 0.01825, 0.3962, 0.004479, 0.9921, 0.9647, 0.9921, 0.6929, 0.9955, 0.6925, 0.9955, 0.9644, 0.1596, 0.1838, 0.3654, 0.00287, 0.3666, 0.005086, 0.1607, 0.186, 0.1607, 0.186, 0.3666, 0.005086, 0.3688, 0.008216, 0.1629, 0.1892, 0.1629, 0.1892, 0.3688, 0.008216, 0.3716, 0.01178, 0.1657, 0.1928, 0.1907, 0.7864, 0.2002, 0.7864, 0.2002, 0.791, 0.1908, 0.7909, 0.1908, 0.7909, 0.2002, 0.791, 0.2004, 0.7947, 0.191, 0.7947, 0.3831, 0.4584, 0.3759, 0.4643, 0.3732, 0.4614, 0.3804, 0.4555, 0.3804, 0.4555, 0.3732, 0.4614, 0.3703, 0.4578, 0.3774, 0.452, 0.6621, 0.3467, 0.6713, 0.3469, 0.6712, 0.3515, 0.662, 0.3514, 0.662, 0.3514, 0.6712, 0.3515, 0.6713, 0.3559, 0.662, 0.3557, 0.191, 0.4674, 0.2003, 0.4674, 0.2002, 0.4715, 0.1908, 0.4714, 0.1908, 0.4714, 0.2002, 0.4715, 0.2002, 0.4761, 0.1907, 0.476, 0.3774, 0.0188, 0.3716, 0.01178, 0.3752, 0.008768, 0.381, 0.01586, 0.381, 0.01586, 0.3752, 0.008768, 0.3784, 0.0061, 0.3843, 0.01328, 0.1742, 0.7951, 0.1652, 0.7951, 0.1645, 0.7912, 0.1737, 0.7912, 0.1737, 0.7912, 0.1645, 0.7912, 0.1642, 0.7866, 0.1735, 0.7866, 0.1735, 0.4759, 0.1642, 0.4759, 0.1644, 0.4713, 0.1737, 0.4713, 0.1737, 0.4713, 0.1644, 0.4713, 0.1651, 0.4674, 0.1742, 0.4674, 0.3876, 0.01389, 0.3879, 0.004715, 0.3916, 0.004418, 0.3914, 0.01346, 0.3914, 0.01346, 0.3916, 0.004418, 0.3962, 0.004479, 0.3959, 0.01337, 0.1907, 0.7864, 0.1907, 0.476, 0.2002, 0.4761, 0.2002, 0.7864])
me_plane_052.materials.append(mat_material_063)
me_plane_052.update()
me_cylinder_020 = bpy.data.meshes.new('Cylinder.020')
me_cylinder_020.from_pydata([(-0.09862, -0.5064, 0.00745), (0.09862, 0.5048, -0.04095), (-0.09637, -0.5068, 0.007793), (0.1009, 0.5043, -0.04061), (-0.09421, -0.5072, 0.008766), (0.103, 0.504, -0.03963), (-0.09221, -0.5075, 0.01033), (0.105, 0.5037, -0.03807), (-0.09046, -0.5077, 0.01243), (0.1068, 0.5034, -0.03597), (-0.08903, -0.5079, 0.01498), (0.1082, 0.5033, -0.03342), (-0.08796, -0.5079, 0.01789), (0.1093, 0.5032, -0.03051), (-0.08731, -0.5079, 0.02104), (0.1099, 0.5032, -0.02736), (-0.08708, -0.5078, 0.02431), (0.1102, 0.5033, -0.02409), (-0.08731, -0.5076, 0.02757), (0.1099, 0.5035, -0.02083), (-0.08796, -0.5073, 0.03071), (0.1093, 0.5038, -0.01769), (-0.08903, -0.507, 0.03359), (0.1082, 0.5041, -0.0148), (-0.09046, -0.5066, 0.03612), (0.1068, 0.5045, -0.01228), (-0.09221, -0.5061, 0.03819), (0.105, 0.505, -0.01021), (-0.09421, -0.5057, 0.03971), (0.103, 0.5054, -0.008684), (-0.09637, -0.5052, 0.04065), (0.1009, 0.5059, -0.007751), (-0.09862, -0.5048, 0.04095), (0.09862, 0.5064, -0.00745), (-0.1009, -0.5043, 0.04061), (0.09637, 0.5068, -0.007793), (-0.103, -0.504, 0.03963), (0.09421, 0.5072, -0.008766), (-0.105, -0.5037, 0.03807), (0.09221, 0.5075, -0.01033), (-0.1068, -0.5034, 0.03597), (0.09046, 0.5077, -0.01243), (-0.1082, -0.5033, 0.03342), (0.08903, 0.5079, -0.01498), (-0.1093, -0.5032, 0.03051), (0.08796, 0.5079, -0.01789), (-0.1099, -0.5032, 0.02736), (0.08731, 0.5079, -0.02104), (-0.1102, -0.5033, 0.02409), (0.08708, 0.5078, -0.02431), (-0.1099, -0.5035, 0.02083), (0.08731, 0.5076, -0.02757), (-0.1093, -0.5038, 0.01769), (0.08796, 0.5073, -0.03071), (-0.1082, -0.5041, 0.0148), (0.08903, 0.507, -0.03359), (-0.1068, -0.5045, 0.01228), (0.09046, 0.5066, -0.03612), (-0.105, -0.505, 0.01021), (0.09221, 0.5061, -0.03819), (-0.103, -0.5054, 0.008684), (0.09421, 0.5057, -0.03971), (-0.1009, -0.5059, 0.007751), (0.09637, 0.5052, -0.04065), (-0.09881, -0.5031, -0.5632), (0.09881, 0.5058, -0.4587), (-0.09656, -0.5035, -0.5629), (0.1011, 0.5053, -0.4584), (-0.0944, -0.504, -0.562), (0.1032, 0.5048, -0.4575), (-0.0924, -0.5046, -0.5605), (0.1052, 0.5042, -0.456), (-0.09065, -0.5051, -0.5585), (0.107, 0.5037, -0.454), (-0.08922, -0.5057, -0.556), (0.1084, 0.5031, -0.4515), (-0.08815, -0.5062, -0.5531), (0.1095, 0.5026, -0.4486), (-0.08749, -0.5066, -0.55), (0.1101, 0.5022, -0.4455), (-0.08727, -0.507, -0.5468), (0.1103, 0.5018, -0.4422), (-0.08749, -0.5073, -0.5435), (0.1101, 0.5015, -0.439), (-0.08815, -0.5075, -0.5404), (0.1095, 0.5013, -0.4359), (-0.08922, -0.5076, -0.5375), (0.1084, 0.5012, -0.433), (-0.09065, -0.5076, -0.5349), (0.107, 0.5012, -0.4304), (-0.0924, -0.5075, -0.5328), (0.1052, 0.5014, -0.4283), (-0.0944, -0.5072, -0.5312), (0.1032, 0.5016, -0.4267), (-0.09656, -0.5069, -0.5302), (0.1011, 0.5019, -0.4257), (-0.09881, -0.5065, -0.5299), (0.09881, 0.5023, -0.4254), (-0.1011, -0.506, -0.5302), (0.09656, 0.5028, -0.4256), (-0.1032, -0.5055, -0.5311), (0.0944, 0.5033, -0.4265), (-0.1052, -0.505, -0.5326), (0.0924, 0.5039, -0.428), (-0.107, -0.5044, -0.5346), (0.09065, 0.5044, -0.4301), (-0.1084, -0.5039, -0.5371), (0.08922, 0.5049, -0.4326), (-0.1095, -0.5034, -0.5399), (0.08815, 0.5055, -0.4354), (-0.1101, -0.5029, -0.5431), (0.08749, 0.5059, -0.4385), (-0.1103, -0.5026, -0.5463), (0.08727, 0.5063, -0.4418), (-0.1101, -0.5023, -0.5496), (0.08749, 0.5066, -0.445), (-0.1095, -0.5021, -0.5527), (0.08815, 0.5068, -0.4482), (-0.1084, -0.502, -0.5556), (0.08922, 0.5069, -0.4511), (-0.107, -0.502, -0.5581), (0.09065, 0.5068, -0.4536), (-0.1052, -0.5021, -0.5603), (0.0924, 0.5067, -0.4557), (-0.1032, -0.5023, -0.5618), (0.0944, 0.5065, -0.4573), (-0.1011, -0.5027, -0.5628), (0.09656, 0.5062, -0.4583), (0.6472, -0.5043, -0.5633), (0.4702, 0.5084, -0.4584), (0.6495, -0.5039, -0.5629), (0.4724, 0.5087, -0.458), (0.6516, -0.5036, -0.562), (0.4746, 0.509, -0.457), (0.6537, -0.5034, -0.5604), (0.4766, 0.5092, -0.4555), (0.6554, -0.5034, -0.5583), (0.4784, 0.5093, -0.4534), (0.6568, -0.5034, -0.5557), (0.4798, 0.5093, -0.4508), (0.6579, -0.5035, -0.5528), (0.4809, 0.5091, -0.4479), (0.6586, -0.5037, -0.5497), (0.4815, 0.5089, -0.4448), (0.6588, -0.504, -0.5464), (0.4818, 0.5086, -0.4415), (0.6586, -0.5044, -0.5432), (0.4815, 0.5083, -0.4383), (0.6579, -0.5048, -0.5401), (0.4809, 0.5078, -0.4352), (0.6568, -0.5053, -0.5372), (0.4798, 0.5073, -0.4323), (0.6554, -0.5058, -0.5347), (0.4784, 0.5068, -0.4298), (0.6537, -0.5063, -0.5327), (0.4766, 0.5063, -0.4278), (0.6516, -0.5068, -0.5312), (0.4746, 0.5058, -0.4263), (0.6495, -0.5073, -0.5303), (0.4724, 0.5053, -0.4254), (0.6472, -0.5077, -0.53), (0.4702, 0.5049, -0.4251), (0.645, -0.5081, -0.5303), (0.4679, 0.5045, -0.4254), (0.6428, -0.5084, -0.5313), (0.4657, 0.5043, -0.4264), (0.6408, -0.5085, -0.5329), (0.4637, 0.5041, -0.428), (0.639, -0.5086, -0.535), (0.462, 0.504, -0.4301), (0.6376, -0.5086, -0.5376), (0.4605, 0.504, -0.4326), (0.6365, -0.5085, -0.5405), (0.4595, 0.5041, -0.4355), (0.6359, -0.5083, -0.5436), (0.4588, 0.5043, -0.4387), (0.6356, -0.508, -0.5468), (0.4586, 0.5046, -0.4419), (0.6359, -0.5076, -0.5501), (0.4588, 0.505, -0.4452), (0.6365, -0.5072, -0.5532), (0.4595, 0.5054, -0.4483), (0.6376, -0.5067, -0.5561), (0.4605, 0.5059, -0.4512), (0.639, -0.5062, -0.5586), (0.462, 0.5064, -0.4537), (0.6408, -0.5057, -0.5606), (0.4637, 0.507, -0.4557), (0.6428, -0.5052, -0.5621), (0.4657, 0.5075, -0.4572), (0.645, -0.5047, -0.563), (0.4679, 0.5079, -0.4581), (0.647, -0.5083, -0.01142), (0.4703, 0.5066, -0.06), (0.6493, -0.5079, -0.01111), (0.4726, 0.507, -0.05969), (0.6515, -0.5075, -0.01018), (0.4748, 0.5074, -0.05876), (0.6535, -0.5071, -0.008646), (0.4768, 0.5079, -0.05723), (0.6552, -0.5067, -0.006578), (0.4785, 0.5083, -0.05516), (0.6567, -0.5063, -0.004051), (0.48, 0.5086, -0.05263), (0.6577, -0.506, -0.001165), (0.481, 0.509, -0.04974), (0.6584, -0.5057, 0.001972), (0.4817, 0.5092, -0.04661), (0.6586, -0.5055, 0.005238), (0.4819, 0.5094, -0.04334), (0.6584, -0.5054, 0.008507), (0.4817, 0.5095, -0.04007), (0.6577, -0.5053, 0.01165), (0.481, 0.5096, -0.03693), (0.6567, -0.5054, 0.01456), (0.48, 0.5095, -0.03402), (0.6552, -0.5055, 0.01711), (0.4785, 0.5094, -0.03147), (0.6535, -0.5057, 0.01921), (0.4768, 0.5092, -0.02937), (0.6515, -0.506, 0.02077), (0.4748, 0.5089, -0.02781), (0.6493, -0.5063, 0.02174), (0.4726, 0.5086, -0.02684), (0.647, -0.5067, 0.02208), (0.4703, 0.5082, -0.0265), (0.6448, -0.5071, 0.02178), (0.4681, 0.5078, -0.0268), (0.6426, -0.5075, 0.02084), (0.4659, 0.5074, -0.02774), (0.6406, -0.508, 0.01931), (0.4639, 0.507, -0.02927), (0.6389, -0.5084, 0.01725), (0.4622, 0.5066, -0.03133), (0.6374, -0.5087, 0.01472), (0.4607, 0.5062, -0.03386), (0.6363, -0.5091, 0.01183), (0.4596, 0.5059, -0.03675), (0.6357, -0.5093, 0.008696), (0.459, 0.5056, -0.03988), (0.6355, -0.5095, 0.00543), (0.4588, 0.5054, -0.04315), (0.6357, -0.5096, 0.002161), (0.459, 0.5053, -0.04642), (0.6363, -0.5097, -0.0009868), (0.4596, 0.5052, -0.04957), (0.6374, -0.5096, -0.003891), (0.4607, 0.5053, -0.05247), (0.6389, -0.5095, -0.006441), (0.4622, 0.5054, -0.05502), (0.6406, -0.5093, -0.008539), (0.4639, 0.5056, -0.05712), (0.6426, -0.509, -0.0101), (0.4659, 0.5059, -0.05868), (0.6448, -0.5087, -0.01107), (0.4681, 0.5062, -0.05965), (-0.01965, -0.09471, -0.4951), (-0.01965, -0.09471, -0.0005929), (-0.01752, -0.09539, -0.4951), (-0.01752, -0.09539, -0.0005929), (-0.01556, -0.09655, -0.4951), (-0.01556, -0.09655, -0.0005929), (-0.01386, -0.09814, -0.4951), (-0.01386, -0.09814, -0.0005929), (-0.01248, -0.1001, -0.4951), (-0.01248, -0.1001, -0.0005929), (-0.01148, -0.1024, -0.4951), (-0.01148, -0.1024, -0.0005929), (-0.01089, -0.1048, -0.4951), (-0.01089, -0.1048, -0.0005929), (-0.01073, -0.1074, -0.4951), (-0.01073, -0.1074, -0.0005929), (-0.01101, -0.11, -0.4951), (-0.01101, -0.11, -0.0005929), (-0.01173, -0.1125, -0.4951), (-0.01173, -0.1125, -0.0005929), (-0.01285, -0.1149, -0.4951), (-0.01285, -0.1149, -0.0005929), (-0.01432, -0.117, -0.4951), (-0.01432, -0.117, -0.0005929), (-0.0161, -0.1187, -0.4951), (-0.0161, -0.1187, -0.0005929), (-0.01812, -0.12, -0.4951), (-0.01812, -0.12, -0.0005929), (-0.02029, -0.1208, -0.4951), (-0.02029, -0.1208, -0.0005929), (-0.02254, -0.1212, -0.4951), (-0.02254, -0.1212, -0.0005929), (-0.02477, -0.121, -0.4951), (-0.02477, -0.121, -0.0005929), (-0.0269, -0.1203, -0.4951), (-0.0269, -0.1203, -0.0005929), (-0.02886, -0.1191, -0.4951), (-0.02886, -0.1191, -0.0005929), (-0.03056, -0.1176, -0.4951), (-0.03056, -0.1176, -0.0005929), (-0.03194, -0.1156, -0.4951), (-0.03194, -0.1156, -0.0005929), (-0.03294, -0.1133, -0.4951), (-0.03294, -0.1133, -0.0005929), (-0.03353, -0.1109, -0.4951), (-0.03353, -0.1109, -0.0005929), (-0.03369, -0.1083, -0.4951), (-0.03369, -0.1083, -0.0005929), (-0.03341, -0.1057, -0.4951), (-0.03341, -0.1057, -0.0005929), (-0.03269, -0.1031, -0.4951), (-0.03269, -0.1031, -0.0005929), (-0.03157, -0.1008, -0.4951), (-0.03157, -0.1008, -0.0005929), (-0.0301, -0.09874, -0.4951), (-0.0301, -0.09874, -0.0005929), (-0.02832, -0.09702, -0.4951), (-0.02832, -0.09702, -0.0005929), (-0.0263, -0.09571, -0.4951), (-0.0263, -0.09571, -0.0005929), (-0.02413, -0.09488, -0.4951), (-0.02413, -0.09488, -0.0005929), (-0.02188, -0.09454, -0.4951), (-0.02188, -0.09454, -0.0005929), (-0.02378, -0.09737, -0.5044), (0.5862, -0.121, -0.009266), (-0.02217, -0.09783, -0.5068), (0.5873, -0.1215, -0.01162), (-0.02064, -0.09862, -0.509), (0.5883, -0.1222, -0.01386), (-0.01926, -0.0997, -0.5111), (0.5892, -0.1233, -0.0159), (-0.01806, -0.101, -0.5128), (0.59, -0.1246, -0.01765), (-0.01711, -0.1026, -0.5142), (0.5907, -0.1262, -0.01905), (-0.01643, -0.1042, -0.5152), (0.5911, -0.1279, -0.02004), (-0.01605, -0.106, -0.5158), (0.5914, -0.1296, -0.0206), (-0.01599, -0.1077, -0.5159), (0.5914, -0.1314, -0.02068), (-0.01625, -0.1094, -0.5155), (0.5913, -0.1331, -0.0203), (-0.01682, -0.111, -0.5146), (0.5909, -0.1346, -0.01947), (-0.01767, -0.1124, -0.5134), (0.5903, -0.136, -0.01822), (-0.01878, -0.1136, -0.5118), (0.5895, -0.1372, -0.01659), (-0.0201, -0.1145, -0.5098), (0.5887, -0.1381, -0.01466), (-0.02158, -0.115, -0.5077), (0.5877, -0.1386, -0.01248), (-0.02317, -0.1152, -0.5053), (0.5866, -0.1389, -0.01016), (-0.0248, -0.1151, -0.5029), (0.5855, -0.1387, -0.007772), (-0.02641, -0.1147, -0.5006), (0.5844, -0.1383, -0.005413), (-0.02793, -0.1139, -0.4983), (0.5834, -0.1375, -0.003173), (-0.02932, -0.1128, -0.4963), (0.5824, -0.1364, -0.001139), (-0.03051, -0.1115, -0.4946), (0.5816, -0.1351, 0.0006116), (-0.03147, -0.1099, -0.4932), (0.581, -0.1335, 0.002011), (-0.03215, -0.1083, -0.4922), (0.5805, -0.1319, 0.003006), (-0.03252, -0.1065, -0.4916), (0.5803, -0.1301, 0.003558), (-0.03258, -0.1047, -0.4915), (0.5802, -0.1284, 0.003646), (-0.03232, -0.103, -0.4919), (0.5804, -0.1267, 0.003267), (-0.03176, -0.1015, -0.4927), (0.5808, -0.1251, 0.002434), (-0.0309, -0.1001, -0.494), (0.5814, -0.1237, 0.001181), (-0.02979, -0.09891, -0.4956), (0.5821, -0.1225, -0.000445), (-0.02847, -0.09803, -0.4975), (0.583, -0.1217, -0.002381), (-0.02699, -0.09747, -0.4997), (0.584, -0.1211, -0.004554), (-0.02541, -0.09725, -0.502), (0.5851, -0.1209, -0.006878), (-0.02003, -0.09784, 0.002228), (0.5818, -0.1194, -0.5104), (-0.02162, -0.0983, -0.000187), (0.5803, -0.1199, -0.5124), (-0.02312, -0.09909, -0.00248), (0.5787, -0.1207, -0.5144), (-0.0245, -0.1002, -0.004562), (0.5774, -0.1217, -0.5162), (-0.02568, -0.1015, -0.006355), (0.5762, -0.1231, -0.5177), (-0.02662, -0.103, -0.007789), (0.5752, -0.1246, -0.519), (-0.02729, -0.1047, -0.008809), (0.5746, -0.1263, -0.5198), (-0.02766, -0.1065, -0.009376), (0.5742, -0.128, -0.5203), (-0.02772, -0.1082, -0.009468), (0.5741, -0.1298, -0.5204), (-0.02747, -0.1099, -0.009081), (0.5744, -0.1315, -0.5201), (-0.02691, -0.1115, -0.008231), (0.575, -0.1331, -0.5193), (-0.02607, -0.1129, -0.00695), (0.5758, -0.1345, -0.5182), (-0.02497, -0.1141, -0.005287), (0.5769, -0.1356, -0.5168), (-0.02367, -0.1149, -0.003306), (0.5782, -0.1365, -0.5151), (-0.02221, -0.1155, -0.001084), (0.5797, -0.1371, -0.5132), (-0.02064, -0.1157, 0.001295), (0.5812, -0.1373, -0.5112), (-0.01903, -0.1156, 0.003738), (0.5828, -0.1372, -0.5091), (-0.01744, -0.1151, 0.006153), (0.5844, -0.1367, -0.507), (-0.01593, -0.1143, 0.008446), (0.5859, -0.1359, -0.505), (-0.01456, -0.1132, 0.01053), (0.5873, -0.1348, -0.5032), (-0.01338, -0.1119, 0.01232), (0.5885, -0.1335, -0.5017), (-0.01244, -0.1104, 0.01376), (0.5894, -0.1319, -0.5005), (-0.01177, -0.1087, 0.01478), (0.5901, -0.1303, -0.4996), (-0.0114, -0.107, 0.01534), (0.5905, -0.1285, -0.4991), (-0.01134, -0.1052, 0.01543), (0.5905, -0.1268, -0.499), (-0.01159, -0.1035, 0.01505), (0.5903, -0.1251, -0.4994), (-0.01215, -0.1019, 0.0142), (0.5897, -0.1235, -0.5001), (-0.01299, -0.1005, 0.01292), (0.5889, -0.1221, -0.5012), (-0.01409, -0.09936, 0.01125), (0.5878, -0.1209, -0.5026), (-0.01539, -0.09849, 0.009272), (0.5865, -0.1201, -0.5043), (-0.01685, -0.09793, 0.00705), (0.585, -0.1195, -0.5062), (-0.01842, -0.09771, 0.004671), (0.5834, -0.1193, -0.5083)], [], [(0, 1, 3, 2), (2, 3, 5, 4), (4, 5, 7, 6), (6, 7, 9, 8), (8, 9, 11, 10), (10, 11, 13, 12), (12, 13, 15, 14), (14, 15, 17, 16), (16, 17, 19, 18), (18, 19, 21, 20), (20, 21, 23, 22), (22, 23, 25, 24), (24, 25, 27, 26), (26, 27, 29, 28), (28, 29, 31, 30), (30, 31, 33, 32), (32, 33, 35, 34), (34, 35, 37, 36), (36, 37, 39, 38), (38, 39, 41, 40), (40, 41, 43, 42), (42, 43, 45, 44), (44, 45, 47, 46), (46, 47, 49, 48), (48, 49, 51, 50), (50, 51, 53, 52), (52, 53, 55, 54), (54, 55, 57, 56), (56, 57, 59, 58), (58, 59, 61, 60), (3, 1, 63, 61, 59, 57, 55, 53, 51, 49, 47, 45, 43, 41, 39, 37, 35, 33, 31, 29, 27, 25, 23, 21, 19, 17, 15, 13, 11, 9, 7, 5), (60, 61, 63, 62), (62, 63, 1, 0), (0, 2, 4, 6, 8, 10, 12, 14, 16, 18, 20, 22, 24, 26, 28, 30, 32, 34, 36, 38, 40, 42, 44, 46, 48, 50, 52, 54, 56, 58, 60, 62), (64, 65, 67, 66), (66, 67, 69, 68), (68, 69, 71, 70), (70, 71, 73, 72), (72, 73, 75, 74), (74, 75, 77, 76), (76, 77, 79, 78), (78, 79, 81, 80), (80, 81, 83, 82), (82, 83, 85, 84), (84, 85, 87, 86), (86, 87, 89, 88), (88, 89, 91, 90), (90, 91, 93, 92), (92, 93, 95, 94), (94, 95, 97, 96), (96, 97, 99, 98), (98, 99, 101, 100), (100, 101, 103, 102), (102, 103, 105, 104), (104, 105, 107, 106), (106, 107, 109, 108), (108, 109, 111, 110), (110, 111, 113, 112), (112, 113, 115, 114), (114, 115, 117, 116), (116, 117, 119, 118), (118, 119, 121, 120), (120, 121, 123, 122), (122, 123, 125, 124), (67, 65, 127, 125, 123, 121, 119, 117, 115, 113, 111, 109, 107, 105, 103, 101, 99, 97, 95, 93, 91, 89, 87, 85, 83, 81, 79, 77, 75, 73, 71, 69), (124, 125, 127, 126), (126, 127, 65, 64), (64, 66, 68, 70, 72, 74, 76, 78, 80, 82, 84, 86, 88, 90, 92, 94, 96, 98, 100, 102, 104, 106, 108, 110, 112, 114, 116, 118, 120, 122, 124, 126), (128, 129, 131, 130), (130, 131, 133, 132), (132, 133, 135, 134), (134, 135, 137, 136), (136, 137, 139, 138), (138, 139, 141, 140), (140, 141, 143, 142), (142, 143, 145, 144), (144, 145, 147, 146), (146, 147, 149, 148), (148, 149, 151, 150), (150, 151, 153, 152), (152, 153, 155, 154), (154, 155, 157, 156), (156, 157, 159, 158), (158, 159, 161, 160), (160, 161, 163, 162), (162, 163, 165, 164), (164, 165, 167, 166), (166, 167, 169, 168), (168, 169, 171, 170), (170, 171, 173, 172), (172, 173, 175, 174), (174, 175, 177, 176), (176, 177, 179, 178), (178, 179, 181, 180), (180, 181, 183, 182), (182, 183, 185, 184), (184, 185, 187, 186), (186, 187, 189, 188), (131, 129, 191, 189, 187, 185, 183, 181, 179, 177, 175, 173, 171, 169, 167, 165, 163, 161, 159, 157, 155, 153, 151, 149, 147, 145, 143, 141, 139, 137, 135, 133), (188, 189, 191, 190), (190, 191, 129, 128), (128, 130, 132, 134, 136, 138, 140, 142, 144, 146, 148, 150, 152, 154, 156, 158, 160, 162, 164, 166, 168, 170, 172, 174, 176, 178, 180, 182, 184, 186, 188, 190), (192, 193, 195, 194), (194, 195, 197, 196), (196, 197, 199, 198), (198, 199, 201, 200), (200, 201, 203, 202), (202, 203, 205, 204), (204, 205, 207, 206), (206, 207, 209, 208), (208, 209, 211, 210), (210, 211, 213, 212), (212, 213, 215, 214), (214, 215, 217, 216), (216, 217, 219, 218), (218, 219, 221, 220), (220, 221, 223, 222), (222, 223, 225, 224), (224, 225, 227, 226), (226, 227, 229, 228), (228, 229, 231, 230), (230, 231, 233, 232), (232, 233, 235, 234), (234, 235, 237, 236), (236, 237, 239, 238), (238, 239, 241, 240), (240, 241, 243, 242), (242, 243, 245, 244), (244, 245, 247, 246), (246, 247, 249, 248), (248, 249, 251, 250), (250, 251, 253, 252), (195, 193, 255, 253, 251, 249, 247, 245, 243, 241, 239, 237, 235, 233, 231, 229, 227, 225, 223, 221, 219, 217, 215, 213, 211, 209, 207, 205, 203, 201, 199, 197), (252, 253, 255, 254), (254, 255, 193, 192), (192, 194, 196, 198, 200, 202, 204, 206, 208, 210, 212, 214, 216, 218, 220, 222, 224, 226, 228, 230, 232, 234, 236, 238, 240, 242, 244, 246, 248, 250, 252, 254), (256, 257, 259, 258), (258, 259, 261, 260), (260, 261, 263, 262), (262, 263, 265, 264), (264, 265, 267, 266), (266, 267, 269, 268), (268, 269, 271, 270), (270, 271, 273, 272), (272, 273, 275, 274), (274, 275, 277, 276), (276, 277, 279, 278), (278, 279, 281, 280), (280, 281, 283, 282), (282, 283, 285, 284), (284, 285, 287, 286), (286, 287, 289, 288), (288, 289, 291, 290), (290, 291, 293, 292), (292, 293, 295, 294), (294, 295, 297, 296), (296, 297, 299, 298), (298, 299, 301, 300), (300, 301, 303, 302), (302, 303, 305, 304), (304, 305, 307, 306), (306, 307, 309, 308), (308, 309, 311, 310), (310, 311, 313, 312), (312, 313, 315, 314), (314, 315, 317, 316), (259, 257, 319, 317, 315, 313, 311, 309, 307, 305, 303, 301, 299, 297, 295, 293, 291, 289, 287, 285, 283, 281, 279, 277, 275, 273, 271, 269, 267, 265, 263, 261), (316, 317, 319, 318), (318, 319, 257, 256), (256, 258, 260, 262, 264, 266, 268, 270, 272, 274, 276, 278, 280, 282, 284, 286, 288, 290, 292, 294, 296, 298, 300, 302, 304, 306, 308, 310, 312, 314, 316, 318), (320, 321, 323, 322), (322, 323, 325, 324), (324, 325, 327, 326), (326, 327, 329, 328), (328, 329, 331, 330), (330, 331, 333, 332), (332, 333, 335, 334), (334, 335, 337, 336), (336, 337, 339, 338), (338, 339, 341, 340), (340, 341, 343, 342), (342, 343, 345, 344), (344, 345, 347, 346), (346, 347, 349, 348), (348, 349, 351, 350), (350, 351, 353, 352), (352, 353, 355, 354), (354, 355, 357, 356), (356, 357, 359, 358), (358, 359, 361, 360), (360, 361, 363, 362), (362, 363, 365, 364), (364, 365, 367, 366), (366, 367, 369, 368), (368, 369, 371, 370), (370, 371, 373, 372), (372, 373, 375, 374), (374, 375, 377, 376), (376, 377, 379, 378), (378, 379, 381, 380), (323, 321, 383, 381, 379, 377, 375, 373, 371, 369, 367, 365, 363, 361, 359, 357, 355, 353, 351, 349, 347, 345, 343, 341, 339, 337, 335, 333, 331, 329, 327, 325), (380, 381, 383, 382), (382, 383, 321, 320), (320, 322, 324, 326, 328, 330, 332, 334, 336, 338, 340, 342, 344, 346, 348, 350, 352, 354, 356, 358, 360, 362, 364, 366, 368, 370, 372, 374, 376, 378, 380, 382), (384, 385, 387, 386), (386, 387, 389, 388), (388, 389, 391, 390), (390, 391, 393, 392), (392, 393, 395, 394), (394, 395, 397, 396), (396, 397, 399, 398), (398, 399, 401, 400), (400, 401, 403, 402), (402, 403, 405, 404), (404, 405, 407, 406), (406, 407, 409, 408), (408, 409, 411, 410), (410, 411, 413, 412), (412, 413, 415, 414), (414, 415, 417, 416), (416, 417, 419, 418), (418, 419, 421, 420), (420, 421, 423, 422), (422, 423, 425, 424), (424, 425, 427, 426), (426, 427, 429, 428), (428, 429, 431, 430), (430, 431, 433, 432), (432, 433, 435, 434), (434, 435, 437, 436), (436, 437, 439, 438), (438, 439, 441, 440), (440, 441, 443, 442), (442, 443, 445, 444), (387, 385, 447, 445, 443, 441, 439, 437, 435, 433, 431, 429, 427, 425, 423, 421, 419, 417, 415, 413, 411, 409, 407, 405, 403, 401, 399, 397, 395, 393, 391, 389), (444, 445, 447, 446), (446, 447, 385, 384), (384, 386, 388, 390, 392, 394, 396, 398, 400, 402, 404, 406, 408, 410, 412, 414, 416, 418, 420, 422, 424, 426, 428, 430, 432, 434, 436, 438, 440, 442, 444, 446)])
_uv = me_cylinder_020.uv_layers.new(name='UVMap')
_uv.uv.foreach_set('vector', [1.0, 0.5, 1.0, 1.0, 0.9688, 1.0, 0.9688, 0.5, 0.9688, 0.5, 0.9688, 1.0, 0.9375, 1.0, 0.9375, 0.5, 0.9375, 0.5, 0.9375, 1.0, 0.9062, 1.0, 0.9062, 0.5, 0.9062, 0.5, 0.9062, 1.0, 0.875, 1.0, 0.875, 0.5, 0.875, 0.5, 0.875, 1.0, 0.8438, 1.0, 0.8438, 0.5, 0.8438, 0.5, 0.8438, 1.0, 0.8125, 1.0, 0.8125, 0.5, 0.8125, 0.5, 0.8125, 1.0, 0.7812, 1.0, 0.7812, 0.5, 0.7812, 0.5, 0.7812, 1.0, 0.75, 1.0, 0.75, 0.5, 0.75, 0.5, 0.75, 1.0, 0.7188, 1.0, 0.7188, 0.5, 0.7188, 0.5, 0.7188, 1.0, 0.6875, 1.0, 0.6875, 0.5, 0.6875, 0.5, 0.6875, 1.0, 0.6562, 1.0, 0.6562, 0.5, 0.6562, 0.5, 0.6562, 1.0, 0.625, 1.0, 0.625, 0.5, 0.625, 0.5, 0.625, 1.0, 0.5938, 1.0, 0.5938, 0.5, 0.5938, 0.5, 0.5938, 1.0, 0.5625, 1.0, 0.5625, 0.5, 0.5625, 0.5, 0.5625, 1.0, 0.5312, 1.0, 0.5312, 0.5, 0.5312, 0.5, 0.5312, 1.0, 0.5, 1.0, 0.5, 0.5, 0.5, 0.5, 0.5, 1.0, 0.4688, 1.0, 0.4688, 0.5, 0.4688, 0.5, 0.4688, 1.0, 0.4375, 1.0, 0.4375, 0.5, 0.4375, 0.5, 0.4375, 1.0, 0.4062, 1.0, 0.4062, 0.5, 0.4062, 0.5, 0.4062, 1.0, 0.375, 1.0, 0.375, 0.5, 0.375, 0.5, 0.375, 1.0, 0.3438, 1.0, 0.3438, 0.5, 0.3438, 0.5, 0.3438, 1.0, 0.3125, 1.0, 0.3125, 0.5, 0.3125, 0.5, 0.3125, 1.0, 0.2812, 1.0, 0.2812, 0.5, 0.2812, 0.5, 0.2812, 1.0, 0.25, 1.0, 0.25, 0.5, 0.25, 0.5, 0.25, 1.0, 0.2188, 1.0, 0.2188, 0.5, 0.2188, 0.5, 0.2188, 1.0, 0.1875, 1.0, 0.1875, 0.5, 0.1875, 0.5, 0.1875, 1.0, 0.1562, 1.0, 0.1562, 0.5, 0.1562, 0.5, 0.1562, 1.0, 0.125, 1.0, 0.125, 0.5, 0.125, 0.5, 0.125, 1.0, 0.09375, 1.0, 0.09375, 0.5, 0.09375, 0.5, 0.09375, 1.0, 0.0625, 1.0, 0.0625, 0.5, 0.2968, 0.4854, 0.25, 0.49, 0.2032, 0.4854, 0.1582, 0.4717, 0.1167, 0.4496, 0.08029, 0.4197, 0.05045, 0.3833, 0.02827, 0.3418, 0.01461, 0.2968, 0.01, 0.25, 0.01461, 0.2032, 0.02827, 0.1582, 0.05045, 0.1167, 0.08029, 0.08029, 0.1167, 0.05045, 0.1582, 0.02827, 0.2032, 0.01461, 0.25, 0.01, 0.2968, 0.01461, 0.3418, 0.02827, 0.3833, 0.05045, 0.4197, 0.08029, 0.4496, 0.1167, 0.4717, 0.1582, 0.4854, 0.2032, 0.49, 0.25, 0.4854, 0.2968, 0.4717, 0.3418, 0.4496, 0.3833, 0.4197, 0.4197, 0.3833, 0.4496, 0.3418, 0.4717, 0.0625, 0.5, 0.0625, 1.0, 0.03125, 1.0, 0.03125, 0.5, 0.03125, 0.5, 0.03125, 1.0, 0.0, 1.0, 0.0, 0.5, 0.75, 0.49, 0.7968, 0.4854, 0.8418, 0.4717, 0.8833, 0.4496, 0.9197, 0.4197, 0.9496, 0.3833, 0.9717, 0.3418, 0.9854, 0.2968, 0.99, 0.25, 0.9854, 0.2032, 0.9717, 0.1582, 0.9496, 0.1167, 0.9197, 0.08029, 0.8833, 0.05045, 0.8418, 0.02827, 0.7968, 0.01461, 0.75, 0.01, 0.7032, 0.01461, 0.6582, 0.02827, 0.6167, 0.05045, 0.5803, 0.08029, 0.5504, 0.1167, 0.5283, 0.1582, 0.5146, 0.2032, 0.51, 0.25, 0.5146, 0.2968, 0.5283, 0.3418, 0.5504, 0.3833, 0.5803, 0.4197, 0.6167, 0.4496, 0.6582, 0.4717, 0.7032, 0.4854, 1.0, 0.5, 1.0, 1.0, 0.9688, 1.0, 0.9688, 0.5, 0.9688, 0.5, 0.9688, 1.0, 0.9375, 1.0, 0.9375, 0.5, 0.9375, 0.5, 0.9375, 1.0, 0.9062, 1.0, 0.9062, 0.5, 0.9062, 0.5, 0.9062, 1.0, 0.875, 1.0, 0.875, 0.5, 0.875, 0.5, 0.875, 1.0, 0.8438, 1.0, 0.8438, 0.5, 0.8438, 0.5, 0.8438, 1.0, 0.8125, 1.0, 0.8125, 0.5, 0.8125, 0.5, 0.8125, 1.0, 0.7812, 1.0, 0.7812, 0.5, 0.7812, 0.5, 0.7812, 1.0, 0.75, 1.0, 0.75, 0.5, 0.75, 0.5, 0.75, 1.0, 0.7188, 1.0, 0.7188, 0.5, 0.7188, 0.5, 0.7188, 1.0, 0.6875, 1.0, 0.6875, 0.5, 0.6875, 0.5, 0.6875, 1.0, 0.6562, 1.0, 0.6562, 0.5, 0.6562, 0.5, 0.6562, 1.0, 0.625, 1.0, 0.625, 0.5, 0.625, 0.5, 0.625, 1.0, 0.5938, 1.0, 0.5938, 0.5, 0.5938, 0.5, 0.5938, 1.0, 0.5625, 1.0, 0.5625, 0.5, 0.5625, 0.5, 0.5625, 1.0, 0.5312, 1.0, 0.5312, 0.5, 0.5312, 0.5, 0.5312, 1.0, 0.5, 1.0, 0.5, 0.5, 0.5, 0.5, 0.5, 1.0, 0.4688, 1.0, 0.4688, 0.5, 0.4688, 0.5, 0.4688, 1.0, 0.4375, 1.0, 0.4375, 0.5, 0.4375, 0.5, 0.4375, 1.0, 0.4062, 1.0, 0.4062, 0.5, 0.4062, 0.5, 0.4062, 1.0, 0.375, 1.0, 0.375, 0.5, 0.375, 0.5, 0.375, 1.0, 0.3438, 1.0, 0.3438, 0.5, 0.3438, 0.5, 0.3438, 1.0, 0.3125, 1.0, 0.3125, 0.5, 0.3125, 0.5, 0.3125, 1.0, 0.2812, 1.0, 0.2812, 0.5, 0.2812, 0.5, 0.2812, 1.0, 0.25, 1.0, 0.25, 0.5, 0.25, 0.5, 0.25, 1.0, 0.2188, 1.0, 0.2188, 0.5, 0.2188, 0.5, 0.2188, 1.0, 0.1875, 1.0, 0.1875, 0.5, 0.1875, 0.5, 0.1875, 1.0, 0.1562, 1.0, 0.1562, 0.5, 0.1562, 0.5, 0.1562, 1.0, 0.125, 1.0, 0.125, 0.5, 0.125, 0.5, 0.125, 1.0, 0.09375, 1.0, 0.09375, 0.5, 0.09375, 0.5, 0.09375, 1.0, 0.0625, 1.0, 0.0625, 0.5, 0.2968, 0.4854, 0.25, 0.49, 0.2032, 0.4854, 0.1582, 0.4717, 0.1167, 0.4496, 0.08029, 0.4197, 0.05045, 0.3833, 0.02827, 0.3418, 0.01461, 0.2968, 0.01, 0.25, 0.01461, 0.2032, 0.02827, 0.1582, 0.05045, 0.1167, 0.08029, 0.08029, 0.1167, 0.05045, 0.1582, 0.02827, 0.2032, 0.01461, 0.25, 0.01, 0.2968, 0.01461, 0.3418, 0.02827, 0.3833, 0.05045, 0.4197, 0.08029, 0.4496, 0.1167, 0.4717, 0.1582, 0.4854, 0.2032, 0.49, 0.25, 0.4854, 0.2968, 0.4717, 0.3418, 0.4496, 0.3833, 0.4197, 0.4197, 0.3833, 0.4496, 0.3418, 0.4717, 0.0625, 0.5, 0.0625, 1.0, 0.03125, 1.0, 0.03125, 0.5, 0.03125, 0.5, 0.03125, 1.0, 0.0, 1.0, 0.0, 0.5, 0.75, 0.49, 0.7968, 0.4854, 0.8418, 0.4717, 0.8833, 0.4496, 0.9197, 0.4197, 0.9496, 0.3833, 0.9717, 0.3418, 0.9854, 0.2968, 0.99, 0.25, 0.9854, 0.2032, 0.9717, 0.1582, 0.9496, 0.1167, 0.9197, 0.08029, 0.8833, 0.05045, 0.8418, 0.02827, 0.7968, 0.01461, 0.75, 0.01, 0.7032, 0.01461, 0.6582, 0.02827, 0.6167, 0.05045, 0.5803, 0.08029, 0.5504, 0.1167, 0.5283, 0.1582, 0.5146, 0.2032, 0.51, 0.25, 0.5146, 0.2968, 0.5283, 0.3418, 0.5504, 0.3833, 0.5803, 0.4197, 0.6167, 0.4496, 0.6582, 0.4717, 0.7032, 0.4854, 1.0, 0.5, 1.0, 1.0, 0.9688, 1.0, 0.9688, 0.5, 0.9688, 0.5, 0.9688, 1.0, 0.9375, 1.0, 0.9375, 0.5, 0.9375, 0.5, 0.9375, 1.0, 0.9062, 1.0, 0.9062, 0.5, 0.9062, 0.5, 0.9062, 1.0, 0.875, 1.0, 0.875, 0.5, 0.875, 0.5, 0.875, 1.0, 0.8438, 1.0, 0.8438, 0.5, 0.8438, 0.5, 0.8438, 1.0, 0.8125, 1.0, 0.8125, 0.5, 0.8125, 0.5, 0.8125, 1.0, 0.7812, 1.0, 0.7812, 0.5, 0.7812, 0.5, 0.7812, 1.0, 0.75, 1.0, 0.75, 0.5, 0.75, 0.5, 0.75, 1.0, 0.7188, 1.0, 0.7188, 0.5, 0.7188, 0.5, 0.7188, 1.0, 0.6875, 1.0, 0.6875, 0.5, 0.6875, 0.5, 0.6875, 1.0, 0.6562, 1.0, 0.6562, 0.5, 0.6562, 0.5, 0.6562, 1.0, 0.625, 1.0, 0.625, 0.5, 0.625, 0.5, 0.625, 1.0, 0.5938, 1.0, 0.5938, 0.5, 0.5938, 0.5, 0.5938, 1.0, 0.5625, 1.0, 0.5625, 0.5, 0.5625, 0.5, 0.5625, 1.0, 0.5312, 1.0, 0.5312, 0.5, 0.5312, 0.5, 0.5312, 1.0, 0.5, 1.0, 0.5, 0.5, 0.5, 0.5, 0.5, 1.0, 0.4688, 1.0, 0.4688, 0.5, 0.4688, 0.5, 0.4688, 1.0, 0.4375, 1.0, 0.4375, 0.5, 0.4375, 0.5, 0.4375, 1.0, 0.4062, 1.0, 0.4062, 0.5, 0.4062, 0.5, 0.4062, 1.0, 0.375, 1.0, 0.375, 0.5, 0.375, 0.5, 0.375, 1.0, 0.3438, 1.0, 0.3438, 0.5, 0.3438, 0.5, 0.3438, 1.0, 0.3125, 1.0, 0.3125, 0.5, 0.3125, 0.5, 0.3125, 1.0, 0.2812, 1.0, 0.2812, 0.5, 0.2812, 0.5, 0.2812, 1.0, 0.25, 1.0, 0.25, 0.5, 0.25, 0.5, 0.25, 1.0, 0.2188, 1.0, 0.2188, 0.5, 0.2188, 0.5, 0.2188, 1.0, 0.1875, 1.0, 0.1875, 0.5, 0.1875, 0.5, 0.1875, 1.0, 0.1562, 1.0, 0.1562, 0.5, 0.1562, 0.5, 0.1562, 1.0, 0.125, 1.0, 0.125, 0.5, 0.125, 0.5, 0.125, 1.0, 0.09375, 1.0, 0.09375, 0.5, 0.09375, 0.5, 0.09375, 1.0, 0.0625, 1.0, 0.0625, 0.5, 0.2968, 0.4854, 0.25, 0.49, 0.2032, 0.4854, 0.1582, 0.4717, 0.1167, 0.4496, 0.08029, 0.4197, 0.05045, 0.3833, 0.02827, 0.3418, 0.01461, 0.2968, 0.01, 0.25, 0.01461, 0.2032, 0.02827, 0.1582, 0.05045, 0.1167, 0.08029, 0.08029, 0.1167, 0.05045, 0.1582, 0.02827, 0.2032, 0.01461, 0.25, 0.01, 0.2968, 0.01461, 0.3418, 0.02827, 0.3833, 0.05045, 0.4197, 0.08029, 0.4496, 0.1167, 0.4717, 0.1582, 0.4854, 0.2032, 0.49, 0.25, 0.4854, 0.2968, 0.4717, 0.3418, 0.4496, 0.3833, 0.4197, 0.4197, 0.3833, 0.4496, 0.3418, 0.4717, 0.0625, 0.5, 0.0625, 1.0, 0.03125, 1.0, 0.03125, 0.5, 0.03125, 0.5, 0.03125, 1.0, 0.0, 1.0, 0.0, 0.5, 0.75, 0.49, 0.7968, 0.4854, 0.8418, 0.4717, 0.8833, 0.4496, 0.9197, 0.4197, 0.9496, 0.3833, 0.9717, 0.3418, 0.9854, 0.2968, 0.99, 0.25, 0.9854, 0.2032, 0.9717, 0.1582, 0.9496, 0.1167, 0.9197, 0.08029, 0.8833, 0.05045, 0.8418, 0.02827, 0.7968, 0.01461, 0.75, 0.01, 0.7032, 0.01461, 0.6582, 0.02827, 0.6167, 0.05045, 0.5803, 0.08029, 0.5504, 0.1167, 0.5283, 0.1582, 0.5146, 0.2032, 0.51, 0.25, 0.5146, 0.2968, 0.5283, 0.3418, 0.5504, 0.3833, 0.5803, 0.4197, 0.6167, 0.4496, 0.6582, 0.4717, 0.7032, 0.4854, 1.0, 0.5, 1.0, 1.0, 0.9688, 1.0, 0.9688, 0.5, 0.9688, 0.5, 0.9688, 1.0, 0.9375, 1.0, 0.9375, 0.5, 0.9375, 0.5, 0.9375, 1.0, 0.9062, 1.0, 0.9062, 0.5, 0.9062, 0.5, 0.9062, 1.0, 0.875, 1.0, 0.875, 0.5, 0.875, 0.5, 0.875, 1.0, 0.8438, 1.0, 0.8438, 0.5, 0.8438, 0.5, 0.8438, 1.0, 0.8125, 1.0, 0.8125, 0.5, 0.8125, 0.5, 0.8125, 1.0, 0.7812, 1.0, 0.7812, 0.5, 0.7812, 0.5, 0.7812, 1.0, 0.75, 1.0, 0.75, 0.5, 0.75, 0.5, 0.75, 1.0, 0.7188, 1.0, 0.7188, 0.5, 0.7188, 0.5, 0.7188, 1.0, 0.6875, 1.0, 0.6875, 0.5, 0.6875, 0.5, 0.6875, 1.0, 0.6562, 1.0, 0.6562, 0.5, 0.6562, 0.5, 0.6562, 1.0, 0.625, 1.0, 0.625, 0.5, 0.625, 0.5, 0.625, 1.0, 0.5938, 1.0, 0.5938, 0.5, 0.5938, 0.5, 0.5938, 1.0, 0.5625, 1.0, 0.5625, 0.5, 0.5625, 0.5, 0.5625, 1.0, 0.5312, 1.0, 0.5312, 0.5, 0.5312, 0.5, 0.5312, 1.0, 0.5, 1.0, 0.5, 0.5, 0.5, 0.5, 0.5, 1.0, 0.4688, 1.0, 0.4688, 0.5, 0.4688, 0.5, 0.4688, 1.0, 0.4375, 1.0, 0.4375, 0.5, 0.4375, 0.5, 0.4375, 1.0, 0.4062, 1.0, 0.4062, 0.5, 0.4062, 0.5, 0.4062, 1.0, 0.375, 1.0, 0.375, 0.5, 0.375, 0.5, 0.375, 1.0, 0.3438, 1.0, 0.3438, 0.5, 0.3438, 0.5, 0.3438, 1.0, 0.3125, 1.0, 0.3125, 0.5, 0.3125, 0.5, 0.3125, 1.0, 0.2812, 1.0, 0.2812, 0.5, 0.2812, 0.5, 0.2812, 1.0, 0.25, 1.0, 0.25, 0.5, 0.25, 0.5, 0.25, 1.0, 0.2188, 1.0, 0.2188, 0.5, 0.2188, 0.5, 0.2188, 1.0, 0.1875, 1.0, 0.1875, 0.5, 0.1875, 0.5, 0.1875, 1.0, 0.1562, 1.0, 0.1562, 0.5, 0.1562, 0.5, 0.1562, 1.0, 0.125, 1.0, 0.125, 0.5, 0.125, 0.5, 0.125, 1.0, 0.09375, 1.0, 0.09375, 0.5, 0.09375, 0.5, 0.09375, 1.0, 0.0625, 1.0, 0.0625, 0.5, 0.2968, 0.4854, 0.25, 0.49, 0.2032, 0.4854, 0.1582, 0.4717, 0.1167, 0.4496, 0.08029, 0.4197, 0.05045, 0.3833, 0.02827, 0.3418, 0.01461, 0.2968, 0.01, 0.25, 0.01461, 0.2032, 0.02827, 0.1582, 0.05045, 0.1167, 0.08029, 0.08029, 0.1167, 0.05045, 0.1582, 0.02827, 0.2032, 0.01461, 0.25, 0.01, 0.2968, 0.01461, 0.3418, 0.02827, 0.3833, 0.05045, 0.4197, 0.08029, 0.4496, 0.1167, 0.4717, 0.1582, 0.4854, 0.2032, 0.49, 0.25, 0.4854, 0.2968, 0.4717, 0.3418, 0.4496, 0.3833, 0.4197, 0.4197, 0.3833, 0.4496, 0.3418, 0.4717, 0.0625, 0.5, 0.0625, 1.0, 0.03125, 1.0, 0.03125, 0.5, 0.03125, 0.5, 0.03125, 1.0, 0.0, 1.0, 0.0, 0.5, 0.75, 0.49, 0.7968, 0.4854, 0.8418, 0.4717, 0.8833, 0.4496, 0.9197, 0.4197, 0.9496, 0.3833, 0.9717, 0.3418, 0.9854, 0.2968, 0.99, 0.25, 0.9854, 0.2032, 0.9717, 0.1582, 0.9496, 0.1167, 0.9197, 0.08029, 0.8833, 0.05045, 0.8418, 0.02827, 0.7968, 0.01461, 0.75, 0.01, 0.7032, 0.01461, 0.6582, 0.02827, 0.6167, 0.05045, 0.5803, 0.08029, 0.5504, 0.1167, 0.5283, 0.1582, 0.5146, 0.2032, 0.51, 0.25, 0.5146, 0.2968, 0.5283, 0.3418, 0.5504, 0.3833, 0.5803, 0.4197, 0.6167, 0.4496, 0.6582, 0.4717, 0.7032, 0.4854, 1.0, 0.5, 1.0, 1.0, 0.9688, 1.0, 0.9688, 0.5, 0.9688, 0.5, 0.9688, 1.0, 0.9375, 1.0, 0.9375, 0.5, 0.9375, 0.5, 0.9375, 1.0, 0.9062, 1.0, 0.9062, 0.5, 0.9062, 0.5, 0.9062, 1.0, 0.875, 1.0, 0.875, 0.5, 0.875, 0.5, 0.875, 1.0, 0.8438, 1.0, 0.8438, 0.5, 0.8438, 0.5, 0.8438, 1.0, 0.8125, 1.0, 0.8125, 0.5, 0.8125, 0.5, 0.8125, 1.0, 0.7812, 1.0, 0.7812, 0.5, 0.7812, 0.5, 0.7812, 1.0, 0.75, 1.0, 0.75, 0.5, 0.75, 0.5, 0.75, 1.0, 0.7188, 1.0, 0.7188, 0.5, 0.7188, 0.5, 0.7188, 1.0, 0.6875, 1.0, 0.6875, 0.5, 0.6875, 0.5, 0.6875, 1.0, 0.6562, 1.0, 0.6562, 0.5, 0.6562, 0.5, 0.6562, 1.0, 0.625, 1.0, 0.625, 0.5, 0.625, 0.5, 0.625, 1.0, 0.5938, 1.0, 0.5938, 0.5, 0.5938, 0.5, 0.5938, 1.0, 0.5625, 1.0, 0.5625, 0.5, 0.5625, 0.5, 0.5625, 1.0, 0.5312, 1.0, 0.5312, 0.5, 0.5312, 0.5, 0.5312, 1.0, 0.5, 1.0, 0.5, 0.5, 0.5, 0.5, 0.5, 1.0, 0.4688, 1.0, 0.4688, 0.5, 0.4688, 0.5, 0.4688, 1.0, 0.4375, 1.0, 0.4375, 0.5, 0.4375, 0.5, 0.4375, 1.0, 0.4062, 1.0, 0.4062, 0.5, 0.4062, 0.5, 0.4062, 1.0, 0.375, 1.0, 0.375, 0.5, 0.375, 0.5, 0.375, 1.0, 0.3438, 1.0, 0.3438, 0.5, 0.3438, 0.5, 0.3438, 1.0, 0.3125, 1.0, 0.3125, 0.5, 0.3125, 0.5, 0.3125, 1.0, 0.2812, 1.0, 0.2812, 0.5, 0.2812, 0.5, 0.2812, 1.0, 0.25, 1.0, 0.25, 0.5, 0.25, 0.5, 0.25, 1.0, 0.2188, 1.0, 0.2188, 0.5, 0.2188, 0.5, 0.2188, 1.0, 0.1875, 1.0, 0.1875, 0.5, 0.1875, 0.5, 0.1875, 1.0, 0.1562, 1.0, 0.1562, 0.5, 0.1562, 0.5, 0.1562, 1.0, 0.125, 1.0, 0.125, 0.5, 0.125, 0.5, 0.125, 1.0, 0.09375, 1.0, 0.09375, 0.5, 0.09375, 0.5, 0.09375, 1.0, 0.0625, 1.0, 0.0625, 0.5, 0.2968, 0.4854, 0.25, 0.49, 0.2032, 0.4854, 0.1582, 0.4717, 0.1167, 0.4496, 0.08029, 0.4197, 0.05045, 0.3833, 0.02827, 0.3418, 0.01461, 0.2968, 0.01, 0.25, 0.01461, 0.2032, 0.02827, 0.1582, 0.05045, 0.1167, 0.08029, 0.08029, 0.1167, 0.05045, 0.1582, 0.02827, 0.2032, 0.01461, 0.25, 0.01, 0.2968, 0.01461, 0.3418, 0.02827, 0.3833, 0.05045, 0.4197, 0.08029, 0.4496, 0.1167, 0.4717, 0.1582, 0.4854, 0.2032, 0.49, 0.25, 0.4854, 0.2968, 0.4717, 0.3418, 0.4496, 0.3833, 0.4197, 0.4197, 0.3833, 0.4496, 0.3418, 0.4717, 0.0625, 0.5, 0.0625, 1.0, 0.03125, 1.0, 0.03125, 0.5, 0.03125, 0.5, 0.03125, 1.0, 0.0, 1.0, 0.0, 0.5, 0.75, 0.49, 0.7968, 0.4854, 0.8418, 0.4717, 0.8833, 0.4496, 0.9197, 0.4197, 0.9496, 0.3833, 0.9717, 0.3418, 0.9854, 0.2968, 0.99, 0.25, 0.9854, 0.2032, 0.9717, 0.1582, 0.9496, 0.1167, 0.9197, 0.08029, 0.8833, 0.05045, 0.8418, 0.02827, 0.7968, 0.01461, 0.75, 0.01, 0.7032, 0.01461, 0.6582, 0.02827, 0.6167, 0.05045, 0.5803, 0.08029, 0.5504, 0.1167, 0.5283, 0.1582, 0.5146, 0.2032, 0.51, 0.25, 0.5146, 0.2968, 0.5283, 0.3418, 0.5504, 0.3833, 0.5803, 0.4197, 0.6167, 0.4496, 0.6582, 0.4717, 0.7032, 0.4854, 1.0, 0.5, 1.0, 1.0, 0.9688, 1.0, 0.9688, 0.5, 0.9688, 0.5, 0.9688, 1.0, 0.9375, 1.0, 0.9375, 0.5, 0.9375, 0.5, 0.9375, 1.0, 0.9062, 1.0, 0.9062, 0.5, 0.9062, 0.5, 0.9062, 1.0, 0.875, 1.0, 0.875, 0.5, 0.875, 0.5, 0.875, 1.0, 0.8438, 1.0, 0.8438, 0.5, 0.8438, 0.5, 0.8438, 1.0, 0.8125, 1.0, 0.8125, 0.5, 0.8125, 0.5, 0.8125, 1.0, 0.7812, 1.0, 0.7812, 0.5, 0.7812, 0.5, 0.7812, 1.0, 0.75, 1.0, 0.75, 0.5, 0.75, 0.5, 0.75, 1.0, 0.7188, 1.0, 0.7188, 0.5, 0.7188, 0.5, 0.7188, 1.0, 0.6875, 1.0, 0.6875, 0.5, 0.6875, 0.5, 0.6875, 1.0, 0.6562, 1.0, 0.6562, 0.5, 0.6562, 0.5, 0.6562, 1.0, 0.625, 1.0, 0.625, 0.5, 0.625, 0.5, 0.625, 1.0, 0.5938, 1.0, 0.5938, 0.5, 0.5938, 0.5, 0.5938, 1.0, 0.5625, 1.0, 0.5625, 0.5, 0.5625, 0.5, 0.5625, 1.0, 0.5312, 1.0, 0.5312, 0.5, 0.5312, 0.5, 0.5312, 1.0, 0.5, 1.0, 0.5, 0.5, 0.5, 0.5, 0.5, 1.0, 0.4688, 1.0, 0.4688, 0.5, 0.4688, 0.5, 0.4688, 1.0, 0.4375, 1.0, 0.4375, 0.5, 0.4375, 0.5, 0.4375, 1.0, 0.4062, 1.0, 0.4062, 0.5, 0.4062, 0.5, 0.4062, 1.0, 0.375, 1.0, 0.375, 0.5, 0.375, 0.5, 0.375, 1.0, 0.3438, 1.0, 0.3438, 0.5, 0.3438, 0.5, 0.3438, 1.0, 0.3125, 1.0, 0.3125, 0.5, 0.3125, 0.5, 0.3125, 1.0, 0.2812, 1.0, 0.2812, 0.5, 0.2812, 0.5, 0.2812, 1.0, 0.25, 1.0, 0.25, 0.5, 0.25, 0.5, 0.25, 1.0, 0.2188, 1.0, 0.2188, 0.5, 0.2188, 0.5, 0.2188, 1.0, 0.1875, 1.0, 0.1875, 0.5, 0.1875, 0.5, 0.1875, 1.0, 0.1562, 1.0, 0.1562, 0.5, 0.1562, 0.5, 0.1562, 1.0, 0.125, 1.0, 0.125, 0.5, 0.125, 0.5, 0.125, 1.0, 0.09375, 1.0, 0.09375, 0.5, 0.09375, 0.5, 0.09375, 1.0, 0.0625, 1.0, 0.0625, 0.5, 0.2968, 0.4854, 0.25, 0.49, 0.2032, 0.4854, 0.1582, 0.4717, 0.1167, 0.4496, 0.08029, 0.4197, 0.05045, 0.3833, 0.02827, 0.3418, 0.01461, 0.2968, 0.01, 0.25, 0.01461, 0.2032, 0.02827, 0.1582, 0.05045, 0.1167, 0.08029, 0.08029, 0.1167, 0.05045, 0.1582, 0.02827, 0.2032, 0.01461, 0.25, 0.01, 0.2968, 0.01461, 0.3418, 0.02827, 0.3833, 0.05045, 0.4197, 0.08029, 0.4496, 0.1167, 0.4717, 0.1582, 0.4854, 0.2032, 0.49, 0.25, 0.4854, 0.2968, 0.4717, 0.3418, 0.4496, 0.3833, 0.4197, 0.4197, 0.3833, 0.4496, 0.3418, 0.4717, 0.0625, 0.5, 0.0625, 1.0, 0.03125, 1.0, 0.03125, 0.5, 0.03125, 0.5, 0.03125, 1.0, 0.0, 1.0, 0.0, 0.5, 0.75, 0.49, 0.7968, 0.4854, 0.8418, 0.4717, 0.8833, 0.4496, 0.9197, 0.4197, 0.9496, 0.3833, 0.9717, 0.3418, 0.9854, 0.2968, 0.99, 0.25, 0.9854, 0.2032, 0.9717, 0.1582, 0.9496, 0.1167, 0.9197, 0.08029, 0.8833, 0.05045, 0.8418, 0.02827, 0.7968, 0.01461, 0.75, 0.01, 0.7032, 0.01461, 0.6582, 0.02827, 0.6167, 0.05045, 0.5803, 0.08029, 0.5504, 0.1167, 0.5283, 0.1582, 0.5146, 0.2032, 0.51, 0.25, 0.5146, 0.2968, 0.5283, 0.3418, 0.5504, 0.3833, 0.5803, 0.4197, 0.6167, 0.4496, 0.6582, 0.4717, 0.7032, 0.4854, 1.0, 0.5, 1.0, 1.0, 0.9688, 1.0, 0.9688, 0.5, 0.9688, 0.5, 0.9688, 1.0, 0.9375, 1.0, 0.9375, 0.5, 0.9375, 0.5, 0.9375, 1.0, 0.9062, 1.0, 0.9062, 0.5, 0.9062, 0.5, 0.9062, 1.0, 0.875, 1.0, 0.875, 0.5, 0.875, 0.5, 0.875, 1.0, 0.8438, 1.0, 0.8438, 0.5, 0.8438, 0.5, 0.8438, 1.0, 0.8125, 1.0, 0.8125, 0.5, 0.8125, 0.5, 0.8125, 1.0, 0.7812, 1.0, 0.7812, 0.5, 0.7812, 0.5, 0.7812, 1.0, 0.75, 1.0, 0.75, 0.5, 0.75, 0.5, 0.75, 1.0, 0.7188, 1.0, 0.7188, 0.5, 0.7188, 0.5, 0.7188, 1.0, 0.6875, 1.0, 0.6875, 0.5, 0.6875, 0.5, 0.6875, 1.0, 0.6562, 1.0, 0.6562, 0.5, 0.6562, 0.5, 0.6562, 1.0, 0.625, 1.0, 0.625, 0.5, 0.625, 0.5, 0.625, 1.0, 0.5938, 1.0, 0.5938, 0.5, 0.5938, 0.5, 0.5938, 1.0, 0.5625, 1.0, 0.5625, 0.5, 0.5625, 0.5, 0.5625, 1.0, 0.5312, 1.0, 0.5312, 0.5, 0.5312, 0.5, 0.5312, 1.0, 0.5, 1.0, 0.5, 0.5, 0.5, 0.5, 0.5, 1.0, 0.4688, 1.0, 0.4688, 0.5, 0.4688, 0.5, 0.4688, 1.0, 0.4375, 1.0, 0.4375, 0.5, 0.4375, 0.5, 0.4375, 1.0, 0.4062, 1.0, 0.4062, 0.5, 0.4062, 0.5, 0.4062, 1.0, 0.375, 1.0, 0.375, 0.5, 0.375, 0.5, 0.375, 1.0, 0.3438, 1.0, 0.3438, 0.5, 0.3438, 0.5, 0.3438, 1.0, 0.3125, 1.0, 0.3125, 0.5, 0.3125, 0.5, 0.3125, 1.0, 0.2812, 1.0, 0.2812, 0.5, 0.2812, 0.5, 0.2812, 1.0, 0.25, 1.0, 0.25, 0.5, 0.25, 0.5, 0.25, 1.0, 0.2188, 1.0, 0.2188, 0.5, 0.2188, 0.5, 0.2188, 1.0, 0.1875, 1.0, 0.1875, 0.5, 0.1875, 0.5, 0.1875, 1.0, 0.1562, 1.0, 0.1562, 0.5, 0.1562, 0.5, 0.1562, 1.0, 0.125, 1.0, 0.125, 0.5, 0.125, 0.5, 0.125, 1.0, 0.09375, 1.0, 0.09375, 0.5, 0.09375, 0.5, 0.09375, 1.0, 0.0625, 1.0, 0.0625, 0.5, 0.2968, 0.4854, 0.25, 0.49, 0.2032, 0.4854, 0.1582, 0.4717, 0.1167, 0.4496, 0.08029, 0.4197, 0.05045, 0.3833, 0.02827, 0.3418, 0.01461, 0.2968, 0.01, 0.25, 0.01461, 0.2032, 0.02827, 0.1582, 0.05045, 0.1167, 0.08029, 0.08029, 0.1167, 0.05045, 0.1582, 0.02827, 0.2032, 0.01461, 0.25, 0.01, 0.2968, 0.01461, 0.3418, 0.02827, 0.3833, 0.05045, 0.4197, 0.08029, 0.4496, 0.1167, 0.4717, 0.1582, 0.4854, 0.2032, 0.49, 0.25, 0.4854, 0.2968, 0.4717, 0.3418, 0.4496, 0.3833, 0.4197, 0.4197, 0.3833, 0.4496, 0.3418, 0.4717, 0.0625, 0.5, 0.0625, 1.0, 0.03125, 1.0, 0.03125, 0.5, 0.03125, 0.5, 0.03125, 1.0, 0.0, 1.0, 0.0, 0.5, 0.75, 0.49, 0.7968, 0.4854, 0.8418, 0.4717, 0.8833, 0.4496, 0.9197, 0.4197, 0.9496, 0.3833, 0.9717, 0.3418, 0.9854, 0.2968, 0.99, 0.25, 0.9854, 0.2032, 0.9717, 0.1582, 0.9496, 0.1167, 0.9197, 0.08029, 0.8833, 0.05045, 0.8418, 0.02827, 0.7968, 0.01461, 0.75, 0.01, 0.7032, 0.01461, 0.6582, 0.02827, 0.6167, 0.05045, 0.5803, 0.08029, 0.5504, 0.1167, 0.5283, 0.1582, 0.5146, 0.2032, 0.51, 0.25, 0.5146, 0.2968, 0.5283, 0.3418, 0.5504, 0.3833, 0.5803, 0.4197, 0.6167, 0.4496, 0.6582, 0.4717, 0.7032, 0.4854])
me_cylinder_020.materials.append(mat_material_001)
me_cylinder_020.update()

# ---- objects
ob_seat = bpy.data.objects.new('Seat', me_plane_052)
ob_barstool_base = bpy.data.objects.new('Barstool Base', me_cylinder_020)

# ---- transforms, parenting, visibility, modifiers, constraints
ob_seat.location = (-0.2869, -0.1344, 1.02)
ob_seat.rotation_euler = (1.571, 0.0, 0.0)
ob_barstool_base.location = (-0.5347, -0.3819, 0.4971)
ob_barstool_base.rotation_euler = (1.571, 0.0, 0.0)

# ---- collection membership
col_collection.objects.link(ob_seat)
col_collection.objects.link(ob_barstool_base)

# ---- scene / render settings (as saved in the file)
scene.frame_start = 1; scene.frame_end = 250; scene.frame_set(1)
scene.render.engine = 'BLENDER_EEVEE_NEXT'
scene.cycles.sampling_pattern = 'TABULATED_SOBOL'
bpy.context.view_layer.update()

# ---- added for rendering (the .blend has no active camera and no usable light): camera, sun
cam_auto = bpy.data.cameras.new('AutoCamera')
cam_auto.lens = 50.0
cam_auto.sensor_width = 36.0
cam_auto.clip_end = 1000.0
ob_auto_camera = bpy.data.objects.new('AutoCamera', cam_auto)
scene.collection.objects.link(ob_auto_camera)
ob_auto_camera.location = (1.42305, -2.14087, 2.10132)
ob_auto_camera.rotation_euler = (1.09748, -7.21219e-08, 0.694738)
scene.camera = ob_auto_camera
light_auto_sun = bpy.data.lights.new('AutoSun', 'SUN')
light_auto_sun.energy = 3.0
light_auto_sun.angle = 0.0523599
ob_auto_sun = bpy.data.objects.new('AutoSun', light_auto_sun)
scene.collection.objects.link(ob_auto_sun)
ob_auto_sun.rotation_euler = (0.872665, 0.174533, 0.523599)
bpy.context.view_layer.update()
